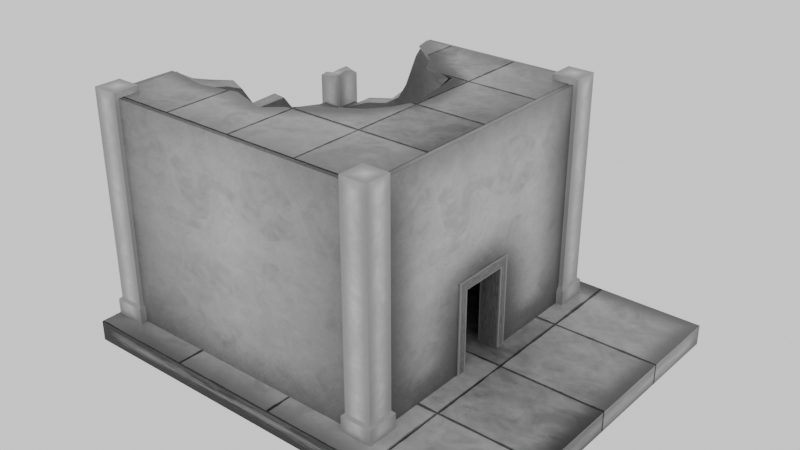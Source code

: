 # Source: Neutral_Island.blend  (saved by Blender 4.3.32; exported with 4.5.12 LTS)
import bpy
from mathutils import Matrix  # noqa: F401  (used for matrix-valued properties, if any)

bpy.ops.wm.read_factory_settings(use_empty=True)
scene = bpy.context.scene
scene.name = 'Scene'

# ---- collections
col_main_island = bpy.data.collections.new('Main Island'); scene.collection.children.link(col_main_island)
col_stairs = bpy.data.collections.new('stairs'); col_main_island.children.link(col_stairs)
col_cubes = bpy.data.collections.new('Cubes'); col_stairs.children.link(col_cubes)
col_pillars = bpy.data.collections.new('Pillars'); col_main_island.children.link(col_pillars)
col_walls = bpy.data.collections.new('Walls'); col_main_island.children.link(col_walls)
col_pisos = bpy.data.collections.new('pisos'); col_main_island.children.link(col_pisos)
col_dirt = bpy.data.collections.new('Dirt'); col_main_island.children.link(col_dirt)

# ---- images (referenced by path relative to the original .blend; pixels are not part of the script)
import os
ASSET_DIR = os.environ.get("B2B_ASSET_DIR", "")  # directory of the original .blend (textures are referenced by path, not embedded)
HERE = os.path.dirname(os.path.abspath(__file__))  # packed textures are extracted next to this script under _unpacked/

def load_image(name, relpath, width, height, colorspace="sRGB"):
    """Load a texture the original file referenced (path relative to the .blend, or extracted next to this script)."""
    p = next((c for c in (os.path.join(HERE, relpath), os.path.join(ASSET_DIR, relpath)) if relpath and os.path.exists(c)), "")
    if p:
        img = bpy.data.images.load(p, check_existing=True)
        img.name = name
    else:  # same state as the original file: an image datablock whose file is absent (Cycles renders it pink)
        img = bpy.data.images.new(name, width, height)
        img.source = "FILE"
        img.filepath = "//" + (relpath or name)
    img.colorspace_settings.name = colorspace
    return img
img_wood = load_image('Wood', 'Wood.png', 1024, 1024, 'sRGB')
img_cubes = load_image('Cubes', 'Cubes.png', 1024, 1024, 'sRGB')
img_pillars = load_image('Pillars', 'Pillars.png', 1024, 1024, 'sRGB')
img_dirt = load_image('Dirt', 'Dirt.png', 1024, 1024, 'sRGB')

# ---- materials (node trees are filled in below, after node groups)
mat_ground = bpy.data.materials.new('Ground')
mat_wood = bpy.data.materials.new('Wood')
mat_fabric = bpy.data.materials.new('Fabric')
mat_wall = bpy.data.materials.new('Wall')
mat_pilars = bpy.data.materials.new('Pilars')
mat_pilars.alpha_threshold = 0.0
mat_pilars.roughness = 0.5
mat_pilars.line_color = (0.0, 0.0, 0.0, 1.0)
mat_dirt = bpy.data.materials.new('Dirt')

# ---- material node trees
mat_ground.use_nodes = True; mat_ground.node_tree.nodes.clear()
_N = mat_ground.node_tree.nodes; _L = mat_ground.node_tree.links
n0 = _N.new('ShaderNodeBsdfPrincipled'); n0.name = 'Principled BSDF'; n0.location = (1516, 813)
n1 = _N.new('ShaderNodeOutputMaterial'); n1.name = 'Material Output'; n1.location = (1806, 813)
n2 = _N.new('ShaderNodeTexNoise'); n2.name = 'Noise Texture'; n2.location = (-322, -58)
n2.noise_type = 'HETERO_TERRAIN'
n2.inputs[2].default_value = 5.8
n2.inputs[3].default_value = 15.0
n2.inputs[4].default_value = 1.0
n2.inputs[5].default_value = 1.3
n2.inputs[6].default_value = 0.2
n2.inputs[8].default_value = 0.9
n3 = _N.new('ShaderNodeValToRGB'); n3.name = 'Color Ramp'; n3.location = (-111, -36)
n3.color_ramp.interpolation = 'EASE'
while len(n3.color_ramp.elements) > 1: n3.color_ramp.elements.remove(n3.color_ramp.elements[-1])
n3.color_ramp.elements[0].position = 0.0; n3.color_ramp.elements[0].color = (0.1614, 0.1614, 0.1614, 1.0)
_e = n3.color_ramp.elements.new(1.0); _e.color = (0.5919, 0.5919, 0.5919, 1.0)
n4 = _N.new('ShaderNodeTexNoise'); n4.name = 'Noise Texture.001'; n4.location = (-280, -394)
n4.inputs[2].default_value = 0.3
n4.inputs[3].default_value = 15.0
n4.inputs[4].default_value = 0.7083
n4.inputs[5].default_value = 3.8
n5 = _N.new('ShaderNodeValToRGB'); n5.name = 'Color Ramp.001'; n5.location = (-30, -316)
n5.color_ramp.interpolation = 'EASE'
while len(n5.color_ramp.elements) > 1: n5.color_ramp.elements.remove(n5.color_ramp.elements[-1])
n5.color_ramp.elements[0].position = 0.0; n5.color_ramp.elements[0].color = (0.0, 0.0, 0.0, 1.0)
_e = n5.color_ramp.elements.new(1.0); _e.color = (1.0, 1.0, 1.0, 1.0)
n6 = _N.new('ShaderNodeMix'); n6.name = 'Mix'; n6.location = (306, -39)
n6.data_type = 'RGBA'
n6.inputs[0].default_value = 1.0
n7 = _N.new('ShaderNodeTexNoise'); n7.name = 'Noise Texture.002'; n7.location = (-761, 190)
n7.inputs[2].default_value = 11.7
n7.inputs[3].default_value = 15.0
n7.inputs[4].default_value = 0.6083
n7.inputs[5].default_value = 1.6
n7.inputs[8].default_value = 1.7
n8 = _N.new('ShaderNodeValToRGB'); n8.name = 'Color Ramp.002'; n8.location = (-575, 181)
while len(n8.color_ramp.elements) > 1: n8.color_ramp.elements.remove(n8.color_ramp.elements[-1])
n8.color_ramp.elements[0].position = 0.0; n8.color_ramp.elements[0].color = (0.1614, 0.1614, 0.1614, 1.0)
_e = n8.color_ramp.elements.new(1.0); _e.color = (0.5919, 0.5919, 0.5919, 1.0)
n9 = _N.new('ShaderNodeMix'); n9.name = 'Mix.001'; n9.location = (711, 250)
n9.data_type = 'RGBA'
n10 = _N.new('ShaderNodeBevel'); n10.name = 'Bevel'; n10.location = (-152, 1292)
n10.samples = 16
n10.inputs[0].default_value = 1.25
n11 = _N.new('ShaderNodeNormal'); n11.name = 'Normal'; n11.location = (-351, 1198)
n12 = _N.new('ShaderNodeVectorMath'); n12.name = 'Vector Math'; n12.location = (17, 1247)
n12.operation = 'SUBTRACT'
n13 = _N.new('ShaderNodeVectorMath'); n13.name = 'Vector Math.001'; n13.location = (182, 1173)
n13.operation = 'LENGTH'
n14 = _N.new('ShaderNodeMix'); n14.name = 'Mix.002'; n14.location = (926, 520)
n14.data_type = 'RGBA'
n14.inputs[7].default_value = (0.2176, 0.2176, 0.2176, 1.0)
n15 = _N.new('ShaderNodeFloatCurve'); n15.name = 'Float Curve'; n15.location = (477, 1264)
_c = n15.mapping.curves[0]
while len(_c.points) > 2: _c.points.remove(_c.points[-1])
_c.points[0].location = (0.0, 0.0); _c.points[0].handle_type = 'AUTO'
_c.points[1].location = (0.55, 0.8875); _c.points[1].handle_type = 'AUTO'
_p = _c.points.new(1.0, 1.0); _p.handle_type = 'AUTO'
n15.mapping.update()
n16 = _N.new('ShaderNodeTexBrick'); n16.name = 'Brick Texture'; n16.location = (-128, 996)
n16.offset = 0.0
n16.inputs[4].default_value = 7.9
n16.inputs[6].default_value = 1.0
n16.inputs[8].default_value = 2.0
n16.inputs[9].default_value = 2.0
n17 = _N.new('ShaderNodeMix'); n17.name = 'Mix.003'; n17.location = (1185, 769)
n17.data_type = 'RGBA'
n17.blend_type = 'BURN'
n17.inputs[0].default_value = 0.3667
n18 = _N.new('ShaderNodeTexNoise'); n18.name = 'Noise Texture.003'; n18.location = (-389, 435)
n18.inputs[2].default_value = 20.2
n18.inputs[3].default_value = 15.0
n18.inputs[5].default_value = 3.6
n19 = _N.new('ShaderNodeFloatCurve'); n19.name = 'Float Curve.001'; n19.location = (-209, 410)
_c = n19.mapping.curves[0]
while len(_c.points) > 2: _c.points.remove(_c.points[-1])
_c.points[0].location = (0.0, 0.0); _c.points[0].handle_type = 'AUTO'
_c.points[1].location = (0.76818, 0.56875); _c.points[1].handle_type = 'AUTO'
_p = _c.points.new(1.0, 1.0); _p.handle_type = 'AUTO'
n19.mapping.update()
n20 = _N.new('ShaderNodeMath'); n20.name = 'Math'; n20.location = (112, 377)
n20.operation = 'MULTIPLY'
n20.inputs[1].default_value = 0.08
n21 = _N.new('ShaderNodeBump'); n21.name = 'Bump'; n21.location = (1291, 506)
n21.inputs[1].default_value = 10.1
n21.inputs[2].default_value = 1.0
n22 = _N.new('ShaderNodeTexCoord'); n22.name = 'Texture Coordinate'; n22.location = (-386, 970)
n23 = _N.new('ShaderNodeFloatCurve'); n23.name = 'Float Curve.002'; n23.location = (331, 738)
_c = n23.mapping.curves[0]
while len(_c.points) > 2: _c.points.remove(_c.points[-1])
_c.points[0].location = (0.0, 0.0); _c.points[0].handle_type = 'AUTO'
_c.points[1].location = (0.35455, 0.98125); _c.points[1].handle_type = 'AUTO'
_p = _c.points.new(1.0, 1.0); _p.handle_type = 'AUTO'
n23.mapping.update()
_L.new(n4.outputs[0], n5.inputs[0])
_L.new(n5.outputs[0], n6.inputs[7])
_L.new(n7.outputs[0], n8.inputs[0])
_L.new(n8.outputs[0], n9.inputs[6])
_L.new(n6.outputs[2], n9.inputs[7])
_L.new(n2.outputs[0], n3.inputs[0])
_L.new(n3.outputs[0], n9.inputs[0])
_L.new(n11.outputs[0], n10.inputs[1])
_L.new(n10.outputs[0], n12.inputs[0])
_L.new(n11.outputs[0], n12.inputs[1])
_L.new(n12.outputs[0], n13.inputs[0])
_L.new(n15.outputs[0], n14.inputs[0])
_L.new(n9.outputs[2], n14.inputs[6])
_L.new(n13.outputs[1], n15.inputs[1])
_L.new(n14.outputs[2], n17.inputs[6])
_L.new(n18.outputs[0], n19.inputs[1])
_L.new(n19.outputs[0], n20.inputs[0])
_L.new(n20.outputs[0], n16.inputs[5])
_L.new(n21.outputs[0], n0.inputs[5])
_L.new(n22.outputs[0], n16.inputs[0])
_L.new(n16.outputs[0], n23.inputs[1])
_L.new(n16.outputs[0], n17.inputs[7])
_L.new(n23.outputs[0], n21.inputs[3])
_L.new(n0.outputs[0], n1.inputs[0])
_L.new(n17.outputs[2], n0.inputs[0])
n1.is_active_output = True
mat_wood.use_nodes = True; mat_wood.node_tree.nodes.clear()
_N = mat_wood.node_tree.nodes; _L = mat_wood.node_tree.links
n0 = _N.new('ShaderNodeBsdfPrincipled'); n0.name = 'Principled BSDF'; n0.location = (-3, 948)
n1 = _N.new('ShaderNodeOutputMaterial'); n1.name = 'Material Output'; n1.location = (287, 948)
n2 = _N.new('ShaderNodeBevel'); n2.name = 'Bevel'; n2.location = (-1939, 1711)
n2.samples = 16
n2.inputs[0].default_value = 2.45
n3 = _N.new('ShaderNodeNormal'); n3.name = 'Normal'; n3.location = (-2138, 1618)
n4 = _N.new('ShaderNodeVectorMath'); n4.name = 'Vector Math'; n4.location = (-1769, 1667)
n4.operation = 'SUBTRACT'
n5 = _N.new('ShaderNodeVectorMath'); n5.name = 'Vector Math.001'; n5.location = (-1604, 1593)
n5.operation = 'LENGTH'
n6 = _N.new('ShaderNodeMix'); n6.name = 'Mix.002'; n6.location = (-886, 1545)
n6.data_type = 'RGBA'
n6.inputs[7].default_value = (0.07304, 0.07304, 0.07304, 1.0)
n7 = _N.new('ShaderNodeFloatCurve'); n7.name = 'Float Curve'; n7.location = (-1310, 1684)
_c = n7.mapping.curves[0]
while len(_c.points) > 2: _c.points.remove(_c.points[-1])
_c.points[0].location = (0.0, 0.0); _c.points[0].handle_type = 'AUTO'
_c.points[1].location = (0.55, 0.8875); _c.points[1].handle_type = 'AUTO'
_p = _c.points.new(1.0, 1.0); _p.handle_type = 'AUTO'
n7.mapping.update()
n8 = _N.new('ShaderNodeMapping'); n8.name = 'Mapping'; n8.location = (-1272, 778)
n8.inputs[3].default_value = (1.0, -0.08, 1.0)
n9 = _N.new('ShaderNodeUVMap'); n9.name = 'UV Map'; n9.location = (-1563, 700)
n9.uv_map = 'Wood'
n10 = _N.new('ShaderNodeTexNoise'); n10.name = 'Noise Texture.001'; n10.location = (-1043, 842)
n10.inputs[2].default_value = 111.6
n10.inputs[3].default_value = 0.0
n10.inputs[4].default_value = 1.0
n10.inputs[5].default_value = 0.0
n10.inputs[8].default_value = 3.1
n11 = _N.new('ShaderNodeValToRGB'); n11.name = 'Color Ramp'; n11.location = (-697, 865)
n11.color_ramp.interpolation = 'B_SPLINE'
while len(n11.color_ramp.elements) > 1: n11.color_ramp.elements.remove(n11.color_ramp.elements[-1])
n11.color_ramp.elements[0].position = 0.0; n11.color_ramp.elements[0].color = (0.0, 0.0, 0.0, 1.0)
_e = n11.color_ramp.elements.new(1.0); _e.color = (0.2833, 0.2833, 0.2833, 1.0)
n12 = _N.new('ShaderNodeBevel'); n12.name = 'Bevel.001'; n12.location = (-1659, 1280)
n12.samples = 16
n12.inputs[0].default_value = 0.1
n13 = _N.new('ShaderNodeNormal'); n13.name = 'Normal.001'; n13.location = (-1858, 1186)
n14 = _N.new('ShaderNodeVectorMath'); n14.name = 'Vector Math.002'; n14.location = (-1489, 1235)
n14.operation = 'SUBTRACT'
n15 = _N.new('ShaderNodeVectorMath'); n15.name = 'Vector Math.003'; n15.location = (-1324, 1162)
n15.operation = 'LENGTH'
n16 = _N.new('ShaderNodeMix'); n16.name = 'Mix.003'; n16.location = (-285, 994)
n16.data_type = 'RGBA'
n16.inputs[7].default_value = (0.309, 0.309, 0.309, 1.0)
n17 = _N.new('ShaderNodeFloatCurve'); n17.name = 'Float Curve.001'; n17.location = (-1029, 1253)
_c = n17.mapping.curves[0]
while len(_c.points) > 2: _c.points.remove(_c.points[-1])
_c.points[0].location = (0.0, 0.0); _c.points[0].handle_type = 'AUTO'
_c.points[1].location = (0.55, 0.8875); _c.points[1].handle_type = 'AUTO'
_p = _c.points.new(1.0, 1.0); _p.handle_type = 'AUTO'
n17.mapping.update()
n18 = _N.new('ShaderNodeTexImage'); n18.name = 'Image Texture'; n18.location = (-321, 645)
n18.image = img_wood
_L.new(n0.outputs[0], n1.inputs[0])
_L.new(n3.outputs[0], n2.inputs[1])
_L.new(n2.outputs[0], n4.inputs[0])
_L.new(n3.outputs[0], n4.inputs[1])
_L.new(n4.outputs[0], n5.inputs[0])
_L.new(n7.outputs[0], n6.inputs[0])
_L.new(n5.outputs[1], n7.inputs[1])
_L.new(n9.outputs[0], n8.inputs[0])
_L.new(n8.outputs[0], n10.inputs[0])
_L.new(n10.outputs[0], n11.inputs[0])
_L.new(n13.outputs[0], n12.inputs[1])
_L.new(n12.outputs[0], n14.inputs[0])
_L.new(n13.outputs[0], n14.inputs[1])
_L.new(n14.outputs[0], n15.inputs[0])
_L.new(n17.outputs[0], n16.inputs[0])
_L.new(n15.outputs[1], n17.inputs[1])
_L.new(n11.outputs[0], n16.inputs[6])
_L.new(n16.outputs[2], n0.inputs[0])
n1.is_active_output = True
mat_fabric.use_nodes = True; mat_fabric.node_tree.nodes.clear()
_N = mat_fabric.node_tree.nodes; _L = mat_fabric.node_tree.links
n0 = _N.new('ShaderNodeBsdfPrincipled'); n0.name = 'Principled BSDF'; n0.location = (202, 582)
n0.inputs[2].default_value = 0.6585
n1 = _N.new('ShaderNodeOutputMaterial'); n1.name = 'Material Output'; n1.location = (492, 582)
_L.new(n0.outputs[0], n1.inputs[0])
n1.is_active_output = True
mat_wall.use_nodes = True; mat_wall.node_tree.nodes.clear()
_N = mat_wall.node_tree.nodes; _L = mat_wall.node_tree.links
n0 = _N.new('ShaderNodeBsdfPrincipled'); n0.name = 'Principled BSDF'; n0.location = (524, 838)
n1 = _N.new('ShaderNodeOutputMaterial'); n1.name = 'Material Output'; n1.location = (814, 838)
n2 = _N.new('ShaderNodeTexNoise'); n2.name = 'Noise Texture'; n2.location = (-992, 120)
n2.noise_type = 'HETERO_TERRAIN'
n2.inputs[2].default_value = 5.8
n2.inputs[3].default_value = 15.0
n2.inputs[4].default_value = 1.0
n2.inputs[5].default_value = 1.3
n2.inputs[6].default_value = 0.2
n2.inputs[8].default_value = 0.9
n3 = _N.new('ShaderNodeValToRGB'); n3.name = 'Color Ramp'; n3.location = (-781, 142)
n3.color_ramp.interpolation = 'EASE'
while len(n3.color_ramp.elements) > 1: n3.color_ramp.elements.remove(n3.color_ramp.elements[-1])
n3.color_ramp.elements[0].position = 0.0; n3.color_ramp.elements[0].color = (0.1614, 0.1614, 0.1614, 1.0)
_e = n3.color_ramp.elements.new(1.0); _e.color = (0.5919, 0.5919, 0.5919, 1.0)
n4 = _N.new('ShaderNodeTexNoise'); n4.name = 'Noise Texture.001'; n4.location = (-950, -216)
n4.inputs[2].default_value = 0.3
n4.inputs[3].default_value = 15.0
n4.inputs[4].default_value = 0.7083
n4.inputs[5].default_value = 3.8
n5 = _N.new('ShaderNodeValToRGB'); n5.name = 'Color Ramp.001'; n5.location = (-701, -138)
n5.color_ramp.interpolation = 'EASE'
while len(n5.color_ramp.elements) > 1: n5.color_ramp.elements.remove(n5.color_ramp.elements[-1])
n5.color_ramp.elements[0].position = 0.0; n5.color_ramp.elements[0].color = (0.0, 0.0, 0.0, 1.0)
_e = n5.color_ramp.elements.new(1.0); _e.color = (1.0, 1.0, 1.0, 1.0)
n6 = _N.new('ShaderNodeMix'); n6.name = 'Mix'; n6.location = (-365, 140)
n6.data_type = 'RGBA'
n6.inputs[0].default_value = 1.0
n7 = _N.new('ShaderNodeTexNoise'); n7.name = 'Noise Texture.002'; n7.location = (-1431, 368)
n7.inputs[2].default_value = 11.7
n7.inputs[3].default_value = 15.0
n7.inputs[4].default_value = 0.6083
n7.inputs[5].default_value = 1.6
n7.inputs[8].default_value = 1.7
n8 = _N.new('ShaderNodeValToRGB'); n8.name = 'Color Ramp.002'; n8.location = (-1245, 359)
while len(n8.color_ramp.elements) > 1: n8.color_ramp.elements.remove(n8.color_ramp.elements[-1])
n8.color_ramp.elements[0].position = 0.0; n8.color_ramp.elements[0].color = (0.1614, 0.1614, 0.1614, 1.0)
_e = n8.color_ramp.elements.new(1.0); _e.color = (0.5919, 0.5919, 0.5919, 1.0)
n9 = _N.new('ShaderNodeMix'); n9.name = 'Mix.001'; n9.location = (41, 429)
n9.data_type = 'RGBA'
n10 = _N.new('ShaderNodeBevel'); n10.name = 'Bevel'; n10.location = (-799, 804)
n10.samples = 16
n10.inputs[0].default_value = 2.45
n11 = _N.new('ShaderNodeNormal'); n11.name = 'Normal'; n11.location = (-998, 711)
n12 = _N.new('ShaderNodeVectorMath'); n12.name = 'Vector Math'; n12.location = (-629, 760)
n12.operation = 'SUBTRACT'
n13 = _N.new('ShaderNodeVectorMath'); n13.name = 'Vector Math.001'; n13.location = (-464, 686)
n13.operation = 'LENGTH'
n14 = _N.new('ShaderNodeMix'); n14.name = 'Mix.002'; n14.location = (254, 638)
n14.data_type = 'RGBA'
n14.inputs[7].default_value = (0.07304, 0.07304, 0.07304, 1.0)
n15 = _N.new('ShaderNodeFloatCurve'); n15.name = 'Float Curve'; n15.location = (-169, 777)
_c = n15.mapping.curves[0]
while len(_c.points) > 2: _c.points.remove(_c.points[-1])
_c.points[0].location = (0.0, 0.0); _c.points[0].handle_type = 'AUTO'
_c.points[1].location = (0.55, 0.8875); _c.points[1].handle_type = 'AUTO'
_p = _c.points.new(1.0, 1.0); _p.handle_type = 'AUTO'
n15.mapping.update()
n16 = _N.new('ShaderNodeTexImage'); n16.name = 'Image Texture'; n16.location = (194, 903)
n16.image = img_cubes
_L.new(n0.outputs[0], n1.inputs[0])
_L.new(n4.outputs[0], n5.inputs[0])
_L.new(n5.outputs[0], n6.inputs[7])
_L.new(n7.outputs[0], n8.inputs[0])
_L.new(n8.outputs[0], n9.inputs[6])
_L.new(n2.outputs[0], n3.inputs[0])
_L.new(n3.outputs[0], n9.inputs[0])
_L.new(n11.outputs[0], n10.inputs[1])
_L.new(n10.outputs[0], n12.inputs[0])
_L.new(n11.outputs[0], n12.inputs[1])
_L.new(n12.outputs[0], n13.inputs[0])
_L.new(n15.outputs[0], n14.inputs[0])
_L.new(n9.outputs[2], n14.inputs[6])
_L.new(n13.outputs[1], n15.inputs[1])
_L.new(n6.outputs[2], n9.inputs[7])
_L.new(n14.outputs[2], n0.inputs[0])
n1.is_active_output = True
mat_pilars.use_nodes = True; mat_pilars.node_tree.nodes.clear()
_N = mat_pilars.node_tree.nodes; _L = mat_pilars.node_tree.links
n0 = _N.new('ShaderNodeBsdfPrincipled'); n0.name = 'Principled BSDF.001'; n0.location = (-615, 490)
n1 = _N.new('ShaderNodeOutputMaterial'); n1.name = 'Material Output.001'; n1.location = (-325, 490)
n2 = _N.new('ShaderNodeTexNoise'); n2.name = 'Noise Texture'; n2.location = (-2076, 31)
n2.noise_type = 'HETERO_TERRAIN'
n2.inputs[2].default_value = 5.8
n2.inputs[3].default_value = 15.0
n2.inputs[4].default_value = 1.0
n2.inputs[5].default_value = 1.3
n2.inputs[6].default_value = 0.2
n2.inputs[8].default_value = 0.9
n3 = _N.new('ShaderNodeValToRGB'); n3.name = 'Color Ramp'; n3.location = (-1866, 53)
n3.color_ramp.interpolation = 'EASE'
while len(n3.color_ramp.elements) > 1: n3.color_ramp.elements.remove(n3.color_ramp.elements[-1])
n3.color_ramp.elements[0].position = 0.0; n3.color_ramp.elements[0].color = (0.1614, 0.1614, 0.1614, 1.0)
_e = n3.color_ramp.elements.new(1.0); _e.color = (0.5919, 0.5919, 0.5919, 1.0)
n4 = _N.new('ShaderNodeTexNoise'); n4.name = 'Noise Texture.001'; n4.location = (-2034, -305)
n4.inputs[2].default_value = 0.3
n4.inputs[3].default_value = 15.0
n4.inputs[4].default_value = 0.7083
n4.inputs[5].default_value = 3.8
n5 = _N.new('ShaderNodeValToRGB'); n5.name = 'Color Ramp.001'; n5.location = (-1785, -227)
n5.color_ramp.interpolation = 'EASE'
while len(n5.color_ramp.elements) > 1: n5.color_ramp.elements.remove(n5.color_ramp.elements[-1])
n5.color_ramp.elements[0].position = 0.0; n5.color_ramp.elements[0].color = (0.0, 0.0, 0.0, 1.0)
_e = n5.color_ramp.elements.new(1.0); _e.color = (1.0, 1.0, 1.0, 1.0)
n6 = _N.new('ShaderNodeMix'); n6.name = 'Mix'; n6.location = (-1449, 51)
n6.data_type = 'RGBA'
n6.inputs[0].default_value = 1.0
n7 = _N.new('ShaderNodeTexNoise'); n7.name = 'Noise Texture.002'; n7.location = (-2515, 279)
n7.inputs[2].default_value = 11.7
n7.inputs[3].default_value = 15.0
n7.inputs[4].default_value = 0.6083
n7.inputs[5].default_value = 1.6
n7.inputs[8].default_value = 1.7
n8 = _N.new('ShaderNodeValToRGB'); n8.name = 'Color Ramp.002'; n8.location = (-2329, 270)
while len(n8.color_ramp.elements) > 1: n8.color_ramp.elements.remove(n8.color_ramp.elements[-1])
n8.color_ramp.elements[0].position = 0.0; n8.color_ramp.elements[0].color = (0.09867, 0.09867, 0.09867, 1.0)
_e = n8.color_ramp.elements.new(1.0); _e.color = (1.0, 1.0, 1.0, 1.0)
n9 = _N.new('ShaderNodeMix'); n9.name = 'Mix.001'; n9.location = (-1044, 340)
n9.data_type = 'RGBA'
n10 = _N.new('ShaderNodeBevel'); n10.name = 'Bevel'; n10.location = (-1883, 715)
n10.samples = 16
n10.inputs[0].default_value = 0.55
n11 = _N.new('ShaderNodeNormal'); n11.name = 'Normal'; n11.location = (-2082, 621)
n12 = _N.new('ShaderNodeVectorMath'); n12.name = 'Vector Math'; n12.location = (-1713, 671)
n12.operation = 'SUBTRACT'
n13 = _N.new('ShaderNodeVectorMath'); n13.name = 'Vector Math.001'; n13.location = (-1548, 597)
n13.operation = 'LENGTH'
n14 = _N.new('ShaderNodeMix'); n14.name = 'Mix.002'; n14.location = (-830, 549)
n14.data_type = 'RGBA'
n14.inputs[7].default_value = (0.2677, 0.2677, 0.2677, 1.0)
n15 = _N.new('ShaderNodeFloatCurve'); n15.name = 'Float Curve'; n15.location = (-1254, 688)
_c = n15.mapping.curves[0]
while len(_c.points) > 2: _c.points.remove(_c.points[-1])
_c.points[0].location = (0.0, 0.0); _c.points[0].handle_type = 'AUTO'
_c.points[1].location = (0.42727, 0.89375); _c.points[1].handle_type = 'AUTO'
_p = _c.points.new(1.0, 1.0); _p.handle_type = 'AUTO'
n15.mapping.update()
n16 = _N.new('ShaderNodeTexCoord'); n16.name = 'Texture Coordinate'; n16.location = (-3322, -11)
n17 = _N.new('ShaderNodeMapping'); n17.name = 'Mapping'; n17.location = (-3056, -51)
n17.inputs[3].default_value = (0.1, 0.1, 0.1)
n18 = _N.new('ShaderNodeTexImage'); n18.name = 'Image Texture'; n18.location = (-887, 103)
n18.image = img_pillars
_L.new(n0.outputs[0], n1.inputs[0])
_L.new(n4.outputs[0], n5.inputs[0])
_L.new(n5.outputs[0], n6.inputs[7])
_L.new(n7.outputs[0], n8.inputs[0])
_L.new(n8.outputs[0], n9.inputs[6])
_L.new(n6.outputs[2], n9.inputs[7])
_L.new(n2.outputs[0], n3.inputs[0])
_L.new(n3.outputs[0], n9.inputs[0])
_L.new(n14.outputs[2], n0.inputs[0])
_L.new(n11.outputs[0], n10.inputs[1])
_L.new(n10.outputs[0], n12.inputs[0])
_L.new(n11.outputs[0], n12.inputs[1])
_L.new(n12.outputs[0], n13.inputs[0])
_L.new(n15.outputs[0], n14.inputs[0])
_L.new(n9.outputs[2], n14.inputs[6])
_L.new(n13.outputs[1], n15.inputs[1])
_L.new(n17.outputs[0], n7.inputs[0])
_L.new(n16.outputs[3], n17.inputs[0])
_L.new(n17.outputs[0], n2.inputs[0])
_L.new(n17.outputs[0], n4.inputs[0])
n1.is_active_output = True
mat_dirt.use_nodes = True; mat_dirt.node_tree.nodes.clear()
_N = mat_dirt.node_tree.nodes; _L = mat_dirt.node_tree.links
n0 = _N.new('ShaderNodeBsdfPrincipled'); n0.name = 'Principled BSDF'; n0.location = (244, 373)
n1 = _N.new('ShaderNodeOutputMaterial'); n1.name = 'Material Output'; n1.location = (534, 373)
n2 = _N.new('ShaderNodeMix'); n2.name = 'Mix'; n2.location = (24, 504)
n2.data_type = 'RGBA'
n2.inputs[7].default_value = (0.006213, 0.006213, 0.006213, 1.0)
n3 = _N.new('ShaderNodeTexNoise'); n3.name = 'Noise Texture.001'; n3.location = (-503, 830)
n3.noise_type = 'HETERO_TERRAIN'
n3.inputs[2].default_value = 5.8
n3.inputs[3].default_value = 15.0
n3.inputs[4].default_value = 1.0
n3.inputs[5].default_value = 1.3
n3.inputs[6].default_value = 0.2
n3.inputs[8].default_value = -0.92
n4 = _N.new('ShaderNodeValToRGB'); n4.name = 'Color Ramp'; n4.location = (-298, 693)
n4.color_ramp.interpolation = 'EASE'
while len(n4.color_ramp.elements) > 1: n4.color_ramp.elements.remove(n4.color_ramp.elements[-1])
n4.color_ramp.elements[0].position = 0.0; n4.color_ramp.elements[0].color = (0.1614, 0.1614, 0.1614, 1.0)
_e = n4.color_ramp.elements.new(1.0); _e.color = (0.5919, 0.5919, 0.5919, 1.0)
n5 = _N.new('ShaderNodeTexNoise'); n5.name = 'Noise Texture.002'; n5.location = (-1261, 669)
n5.inputs[2].default_value = 11.7
n5.inputs[3].default_value = 15.0
n5.inputs[4].default_value = 0.6083
n5.inputs[5].default_value = 1.6
n5.inputs[8].default_value = 0.23
n6 = _N.new('ShaderNodeValToRGB'); n6.name = 'Color Ramp.002'; n6.location = (-1076, 660)
n6.color_ramp.interpolation = 'CARDINAL'
while len(n6.color_ramp.elements) > 1: n6.color_ramp.elements.remove(n6.color_ramp.elements[-1])
n6.color_ramp.elements[0].position = 0.3773; n6.color_ramp.elements[0].color = (0.1433, 0.1433, 0.1433, 1.0)
_e = n6.color_ramp.elements.new(0.6); _e.color = (0.5, 0.5, 0.5, 1.0)
_e = n6.color_ramp.elements.new(1.0); _e.color = (1.0, 1.0, 1.0, 1.0)
n7 = _N.new('ShaderNodeTexImage'); n7.name = 'Image Texture'; n7.location = (-796, 298)
n7.image = img_dirt
_L.new(n0.outputs[0], n1.inputs[0])
_L.new(n2.outputs[2], n0.inputs[0])
_L.new(n5.outputs[0], n6.inputs[0])
_L.new(n3.outputs[0], n4.inputs[0])
_L.new(n4.outputs[0], n2.inputs[0])
_L.new(n6.outputs[0], n2.inputs[6])
n1.is_active_output = True

# ---- world
world_world = bpy.data.worlds.new('World'); scene.world = world_world
world_world.use_nodes = True; world_world.node_tree.nodes.clear()
_N = world_world.node_tree.nodes; _L = world_world.node_tree.links
n0 = _N.new('ShaderNodeOutputWorld'); n0.name = 'World Output'; n0.location = (300, 300)
n1 = _N.new('ShaderNodeBackground'); n1.name = 'Background'; n1.location = (10, 300)
n1.inputs[0].default_value = (0.9714, 0.9714, 0.9714, 1.0)
_L.new(n1.outputs[0], n0.inputs[0])
n0.is_active_output = True
world_world.color = (0.05088, 0.05088, 0.05088)
world_world.sun_shadow_jitter_overblur = 0.0

# ---- meshes
me_cube = bpy.data.meshes.new('Cube')
me_cube.from_pydata([(4.458, 11.71, 0.3379), (4.458, 11.71, -0.3379), (4.458, -11.71, 0.3379), (4.458, -11.71, -0.3379), (-10.0, 11.71, 0.3379), (-10.0, 11.71, -0.3379), (-10.0, -11.71, 0.3379), (-10.0, -11.71, -0.3379)], [], [(0, 4, 6, 2), (3, 2, 6, 7), (7, 6, 4, 5), (5, 1, 3, 7), (1, 0, 2, 3), (5, 4, 0, 1)])
_uv = me_cube.uv_layers.new(name='UVMap')
_uv.uv.foreach_set('vector', [0.4555, 0.7358, 0.003192, 0.7358, 0.003192, 0.003192, 0.4555, 0.003192, 0.9968, 0.4555, 0.9757, 0.4555, 0.9757, 0.003192, 0.9968, 0.003192, 0.9418, 0.7358, 0.9206, 0.7358, 0.9206, 0.003192, 0.9418, 0.003192, 0.9142, 0.7358, 0.4619, 0.7358, 0.4619, 0.003192, 0.9142, 0.003192, 0.9693, 0.7358, 0.9481, 0.7358, 0.9481, 0.003192, 0.9693, 0.003192, 0.9968, 0.9142, 0.9757, 0.9142, 0.9757, 0.4619, 0.9968, 0.4619])
me_cube.materials.append(mat_ground)
me_cube.use_mirror_vertex_groups = False
me_cube.update()
me_cube_013 = bpy.data.meshes.new('Cube.013')
me_cube_013.from_pydata([(2.32, -1.176, 1.79), (2.32, -1.176, 1.99), (2.32, 1.176, 1.79), (2.32, 1.176, 1.99), (2.72, -1.176, 1.79), (2.72, -1.176, 1.99), (2.72, 1.176, 1.79), (2.72, 1.176, 1.99), (1.76, -1.176, 1.37), (1.76, -1.176, 1.57), (1.76, 1.176, 1.37), (1.76, 1.176, 1.57), (2.16, -1.176, 1.37), (2.16, -1.176, 1.57), (2.16, 1.176, 1.37), (2.16, 1.176, 1.57), (1.2, -1.176, 0.95), (1.2, -1.176, 1.15), (1.2, 1.176, 0.95), (1.2, 1.176, 1.15), (1.6, -1.176, 0.95), (1.6, -1.176, 1.15), (1.6, 1.176, 0.95), (1.6, 1.176, 1.15), (0.64, -1.176, 0.53), (0.64, -1.176, 0.73), (0.64, 1.176, 0.53), (0.64, 1.176, 0.73), (1.04, -1.176, 0.53), (1.04, -1.176, 0.73), (1.04, 1.176, 0.53), (1.04, 1.176, 0.73), (0.08, -1.176, 0.11), (0.08, -1.176, 0.31), (0.08, 1.176, 0.11), (0.08, 1.176, 0.31), (0.48, -1.176, 0.11), (0.48, -1.176, 0.31), (0.48, 1.176, 0.11), (0.48, 1.176, 0.31), (-0.48, -1.176, -0.31), (-0.48, -1.176, -0.11), (-0.48, 1.176, -0.31), (-0.48, 1.176, -0.11), (-0.08, -1.176, -0.31), (-0.08, -1.176, -0.11), (-0.08, 1.176, -0.31), (-0.08, 1.176, -0.11), (-1.04, -1.176, -0.73), (-1.04, -1.176, -0.53), (-1.04, 1.176, -0.73), (-1.04, 1.176, -0.53), (-0.64, -1.176, -0.73), (-0.64, -1.176, -0.53), (-0.64, 1.176, -0.73), (-0.64, 1.176, -0.53), (-1.6, -1.176, -1.15), (-1.6, -1.176, -0.95), (-1.6, 1.176, -1.15), (-1.6, 1.176, -0.95), (-1.2, -1.176, -1.15), (-1.2, -1.176, -0.95), (-1.2, 1.176, -1.15), (-1.2, 1.176, -0.95), (-2.16, -1.176, -1.57), (-2.16, -1.176, -1.37), (-2.16, 1.176, -1.57), (-2.16, 1.176, -1.37), (-1.76, -1.176, -1.57), (-1.76, -1.176, -1.37), (-1.76, 1.176, -1.57), (-1.76, 1.176, -1.37), (-2.72, -1.176, -1.99), (-2.72, -1.176, -1.79), (-2.72, 1.176, -1.99), (-2.72, 1.176, -1.79), (-2.32, -1.176, -1.99), (-2.32, -1.176, -1.79), (-2.32, 1.176, -1.99), (-2.32, 1.176, -1.79)], [], [(0, 1, 3, 2), (2, 3, 7, 6), (6, 7, 5, 4), (4, 5, 1, 0), (2, 6, 4, 0), (7, 3, 1, 5), (8, 9, 11, 10), (10, 11, 15, 14), (14, 15, 13, 12), (12, 13, 9, 8), (10, 14, 12, 8), (15, 11, 9, 13), (16, 17, 19, 18), (18, 19, 23, 22), (22, 23, 21, 20), (20, 21, 17, 16), (18, 22, 20, 16), (23, 19, 17, 21), (24, 25, 27, 26), (26, 27, 31, 30), (30, 31, 29, 28), (28, 29, 25, 24), (26, 30, 28, 24), (31, 27, 25, 29), (32, 33, 35, 34), (34, 35, 39, 38), (38, 39, 37, 36), (36, 37, 33, 32), (34, 38, 36, 32), (39, 35, 33, 37), (40, 41, 43, 42), (42, 43, 47, 46), (46, 47, 45, 44), (44, 45, 41, 40), (42, 46, 44, 40), (47, 43, 41, 45), (48, 49, 51, 50), (50, 51, 55, 54), (54, 55, 53, 52), (52, 53, 49, 48), (50, 54, 52, 48), (55, 51, 49, 53), (56, 57, 59, 58), (58, 59, 63, 62), (62, 63, 61, 60), (60, 61, 57, 56), (58, 62, 60, 56), (63, 59, 57, 61), (64, 65, 67, 66), (66, 67, 71, 70), (70, 71, 69, 68), (68, 69, 65, 64), (66, 70, 68, 64), (71, 67, 65, 69), (72, 73, 75, 74), (74, 75, 79, 78), (78, 79, 77, 76), (76, 77, 73, 72), (74, 78, 76, 72), (79, 75, 73, 77)])
_uv = me_cube_013.uv_layers.new(name='UVMap')
_uv.uv.foreach_set('vector', [0.5619, 1.0, 0.5362, 1.0, 0.5362, 0.697, 0.5619, 0.697, 0.07727, 0.7998, 0.05151, 0.7998, 0.05151, 0.7483, 0.07727, 0.7483, 0.5877, 1.0, 0.5619, 1.0, 0.5619, 0.697, 0.5877, 0.697, 0.103, 0.7998, 0.07727, 0.7998, 0.07727, 0.7483, 0.103, 0.7483, 0.5362, 0.697, 0.4847, 0.697, 0.4847, 0.3941, 0.5362, 0.3941, 0.5877, 0.697, 0.5362, 0.697, 0.5362, 0.3941, 0.5877, 0.3941, 0.6134, 1.0, 0.5877, 1.0, 0.5877, 0.697, 0.6134, 0.697, 0.8663, 0.3545, 0.8405, 0.3545, 0.8405, 0.303, 0.8663, 0.303, 0.6392, 1.0, 0.6134, 1.0, 0.6134, 0.697, 0.6392, 0.697, 0.1288, 0.7998, 0.103, 0.7998, 0.103, 0.7483, 0.1288, 0.7483, 0.6392, 0.697, 0.5877, 0.697, 0.5877, 0.3941, 0.6392, 0.3941, 0.6907, 0.697, 0.6392, 0.697, 0.6392, 0.3941, 0.6907, 0.3941, 0.6649, 1.0, 0.6392, 1.0, 0.6392, 0.697, 0.6649, 0.697, 0.02576, 0.8513, -1.822e-08, 0.8513, -1.433e-08, 0.7998, 0.02576, 0.7998, 0.6907, 1.0, 0.6649, 1.0, 0.6649, 0.697, 0.6907, 0.697, 0.05151, 0.8513, 0.02576, 0.8513, 0.02576, 0.7998, 0.05151, 0.7998, 0.7422, 0.697, 0.6907, 0.697, 0.6907, 0.3941, 0.7422, 0.3941, 0.7937, 0.697, 0.7422, 0.697, 0.7422, 0.3941, 0.7937, 0.3941, 0.768, 1.0, 0.7422, 1.0, 0.7422, 0.697, 0.768, 0.697, 0.1288, 0.8513, 0.103, 0.8513, 0.103, 0.7998, 0.1288, 0.7998, 0.7937, 1.0, 0.768, 1.0, 0.768, 0.697, 0.7937, 0.697, 0.1803, 0.7998, 0.1545, 0.7998, 0.1545, 0.7483, 0.1803, 0.7483, 0.8148, 0.303, 0.7633, 0.303, 0.7633, 0.0, 0.8148, 0.0, 0.8452, 0.697, 0.7937, 0.697, 0.7937, 0.3941, 0.8452, 0.3941, 0.7165, 1.0, 0.6907, 1.0, 0.6907, 0.697, 0.7165, 0.697, 0.8148, 0.3545, 0.789, 0.3545, 0.789, 0.303, 0.8148, 0.303, 0.7422, 1.0, 0.7165, 1.0, 0.7165, 0.697, 0.7422, 0.697, 0.8405, 0.3545, 0.8148, 0.3545, 0.8148, 0.303, 0.8405, 0.303, 0.8663, 0.303, 0.8148, 0.303, 0.8148, 0.0, 0.8663, 0.0, 0.8967, 0.697, 0.8452, 0.697, 0.8452, 0.3941, 0.8967, 0.3941, 0.4589, 1.0, 0.4331, 1.0, 0.4331, 0.697, 0.4589, 0.697, 0.02576, 0.7998, -8.935e-10, 0.7998, 2.995e-09, 0.7483, 0.02576, 0.7483, 0.4847, 1.0, 0.4589, 1.0, 0.4589, 0.697, 0.4847, 0.697, 0.05151, 0.7998, 0.02576, 0.7998, 0.02576, 0.7483, 0.05151, 0.7483, 0.3407, 0.9064, 0.2892, 0.9064, 0.2892, 0.6034, 0.3407, 0.6034, 0.9178, 0.303, 0.8663, 0.303, 0.8663, 0.0, 0.9178, 0.0, 0.871, 1.0, 0.8452, 1.0, 0.8452, 0.697, 0.871, 0.697, 0.02576, 0.9028, 9.232e-10, 0.9028, 4.812e-09, 0.8513, 0.02576, 0.8513, 0.8967, 1.0, 0.871, 1.0, 0.871, 0.697, 0.8967, 0.697, 0.892, 0.3545, 0.8663, 0.3545, 0.8663, 0.303, 0.892, 0.303, 0.9483, 0.697, 0.8967, 0.697, 0.8967, 0.3941, 0.9483, 0.3941, 0.9693, 0.303, 0.9178, 0.303, 0.9178, 0.0, 0.9693, 0.0, 0.5104, 1.0, 0.4847, 1.0, 0.4847, 0.697, 0.5104, 0.697, 0.07727, 0.8513, 0.05151, 0.8513, 0.05151, 0.7998, 0.07727, 0.7998, 0.5362, 1.0, 0.5104, 1.0, 0.5104, 0.697, 0.5362, 0.697, 0.103, 0.8513, 0.07727, 0.8513, 0.07727, 0.7998, 0.103, 0.7998, 0.2364, 0.9862, 0.1849, 0.9862, 0.1849, 0.6833, 0.2364, 0.6833, 0.2879, 0.9862, 0.2364, 0.9862, 0.2364, 0.6833, 0.2879, 0.6833, 0.8195, 1.0, 0.7937, 1.0, 0.7937, 0.697, 0.8195, 0.697, 0.1545, 0.7998, 0.1288, 0.7998, 0.1288, 0.7483, 0.1545, 0.7483, 0.8452, 1.0, 0.8195, 1.0, 0.8195, 0.697, 0.8452, 0.697, 0.789, 0.3545, 0.7633, 0.3545, 0.7633, 0.303, 0.789, 0.303, 0.4331, 0.697, 0.3816, 0.697, 0.3816, 0.3941, 0.4331, 0.3941, 0.4847, 0.697, 0.4331, 0.697, 0.4331, 0.3941, 0.4847, 0.3941, 0.3664, 0.9064, 0.3407, 0.9064, 0.3407, 0.6034, 0.3664, 0.6034, 0.1803, 0.8513, 0.1545, 0.8513, 0.1545, 0.7998, 0.1803, 0.7998, 0.9951, 0.303, 0.9693, 0.303, 0.9693, -3.577e-09, 0.9951, -1.632e-09, 0.1545, 0.8513, 0.1288, 0.8513, 0.1288, 0.7998, 0.1545, 0.7998, 0.9998, 0.697, 0.9483, 0.697, 0.9483, 0.3941, 0.9998, 0.3941, 0.4331, 1.0, 0.3816, 1.0, 0.3816, 0.697, 0.4331, 0.697])
_uv = me_cube_013.uv_layers.new(name='Wood')
_uv.uv.foreach_set('vector', [0.7409, 0.3921, 0.7141, 0.3921, 0.7141, 0.0, 0.7409, 0.0, 1.047, 2.746, 1.047, 3.141, 0.9798, 3.141, 0.9798, 2.746, 0.7409, 0.7842, 0.7141, 0.7842, 0.7141, 0.3921, 0.7409, 0.3921, 1.047, 2.351, 1.047, 2.746, 0.9798, 2.746, 0.9798, 2.351, 0.2587, 0.3921, 0.2051, 0.3921, 0.2051, 0.0, 0.2587, 0.0, 0.3123, 0.3921, 0.2587, 0.3921, 0.2587, 0.0, 0.3123, 0.0, 0.7676, 0.3921, 0.7409, 0.3921, 0.7409, 0.0, 0.7676, 0.0, 1.047, -2.785, 1.047, -2.389, 0.9798, -2.389, 0.9798, -2.785, 0.7676, 0.7842, 0.7409, 0.7842, 0.7409, 0.3921, 0.7676, 0.3921, 1.047, 1.956, 1.047, 2.351, 0.9798, 2.351, 0.9798, 1.956, 0.3659, 0.3921, 0.3123, 0.3921, 0.3123, 0.0, 0.3659, 0.0, 0.4194, 0.3921, 0.3659, 0.3921, 0.3659, 0.0, 0.4194, 0.0, 0.7944, 0.3921, 0.7676, 0.3921, 0.7676, 0.0, 0.7944, 0.0, 1.047, -0.01934, 1.047, 0.3757, 0.9798, 0.3757, 0.9798, -0.01934, 0.7944, 0.7842, 0.7676, 0.7842, 0.7676, 0.3921, 0.7944, 0.3921, 1.047, -0.4144, 1.047, -0.01934, 0.9798, -0.01934, 0.9798, -0.4144, 0.473, 0.3921, 0.4194, 0.3921, 0.4194, 0.0, 0.473, 0.0, 0.5266, 0.3921, 0.473, 0.3921, 0.473, 0.0, 0.5266, 0.0, 0.848, 0.3921, 0.8212, 0.3921, 0.8212, 0.0, 0.848, 0.0, 1.047, -2.389, 1.047, -1.994, 0.9798, -1.994, 0.9798, -2.389, 0.848, 0.7842, 0.8212, 0.7842, 0.8212, 0.3921, 0.848, 0.3921, 1.047, 1.166, 1.047, 1.561, 0.9798, 1.561, 0.9798, 1.166, 0.5801, 0.3921, 0.5266, 0.3921, 0.5266, 0.0, 0.5801, 0.0, 0.6337, 0.3921, 0.5801, 0.3921, 0.5801, 0.0, 0.6337, 0.0, 0.8212, 0.3921, 0.7944, 0.3921, 0.7944, 0.0, 0.8212, 0.0, 1.047, 0.7707, 1.047, 1.166, 0.9798, 1.166, 0.9798, 0.7707, 0.8212, 0.7842, 0.7944, 0.7842, 0.7944, 0.3921, 0.8212, 0.3921, 1.047, 0.3757, 1.047, 0.7707, 0.9798, 0.7707, 0.9798, 0.3757, 0.6873, 0.3921, 0.6337, 0.3921, 0.6337, 0.0, 0.6873, 0.0, 0.1516, 0.7842, 0.098, 0.7842, 0.098, 0.3921, 0.1516, 0.3921, 0.6337, 0.7842, 0.6069, 0.7842, 0.6069, 0.3921, 0.6337, 0.3921, 1.047, 3.536, 1.047, 3.931, 0.9798, 3.931, 0.9798, 3.536, 0.6605, 0.7842, 0.6337, 0.7842, 0.6337, 0.3921, 0.6605, 0.3921, 1.047, 3.141, 1.047, 3.536, 0.9798, 3.536, 0.9798, 3.141, 0.2051, 0.7842, 0.1516, 0.7842, 0.1516, 0.3921, 0.2051, 0.3921, 0.2587, 0.7842, 0.2051, 0.7842, 0.2051, 0.3921, 0.2587, 0.3921, 0.9016, 0.3921, 0.8748, 0.3921, 0.8748, 0.0, 0.9016, 0.0, 1.047, -3.575, 1.047, -3.18, 0.9798, -3.18, 0.9798, -3.575, 0.9016, 0.7842, 0.8748, 0.7842, 0.8748, 0.3921, 0.9016, 0.3921, 1.047, -3.18, 1.047, -2.785, 0.9798, -2.785, 0.9798, -3.18, 0.3123, 0.7842, 0.2587, 0.7842, 0.2587, 0.3921, 0.3123, 0.3921, 0.3659, 0.7842, 0.3123, 0.7842, 0.3123, 0.3921, 0.3659, 0.3921, 0.6873, 0.7842, 0.6605, 0.7842, 0.6605, 0.3921, 0.6873, 0.3921, 1.047, -0.8094, 1.047, -0.4144, 0.9798, -0.4144, 0.9798, -0.8094, 0.7141, 0.7842, 0.6873, 0.7842, 0.6873, 0.3921, 0.7141, 0.3921, 1.047, -1.204, 1.047, -0.8094, 0.9798, -0.8094, 0.9798, -1.204, 0.4194, 0.7842, 0.3659, 0.7842, 0.3659, 0.3921, 0.4194, 0.3921, 0.473, 0.7842, 0.4194, 0.7842, 0.4194, 0.3921, 0.473, 0.3921, 0.8748, 0.3921, 0.848, 0.3921, 0.848, 0.0, 0.8748, 0.0, 1.047, 1.561, 1.047, 1.956, 0.9798, 1.956, 0.9798, 1.561, 0.8748, 0.7842, 0.848, 0.7842, 0.848, 0.3921, 0.8748, 0.3921, 1.047, 3.931, 1.047, 4.326, 0.9798, 4.326, 0.9798, 3.931, 0.1516, 0.3921, 0.098, 0.3921, 0.098, 0.0, 0.1516, 0.0, 0.2051, 0.3921, 0.1516, 0.3921, 0.1516, 0.0, 0.2051, 0.0, 0.7141, 0.3921, 0.6873, 0.3921, 0.6873, 0.0, 0.7141, 0.0, 1.047, -1.599, 1.047, -1.204, 0.9798, -1.204, 0.9798, -1.599, 0.6069, 0.7842, 0.5801, 0.7842, 0.5801, 0.3921, 0.6069, 0.3921, 1.047, -1.994, 1.047, -1.599, 0.9798, -1.599, 0.9798, -1.994, 0.5266, 0.7842, 0.473, 0.7842, 0.473, 0.3921, 0.5266, 0.3921, 0.5801, 0.7842, 0.5266, 0.7842, 0.5266, 0.3921, 0.5801, 0.3921])
_uv.active_render = True
me_cube_013.materials.append(mat_wood)
me_cube_013.update()
me_cube_017 = bpy.data.meshes.new('Cube.017')
me_cube_017.from_pydata([(1.362, -1.183, 0.003022), (1.362, 1.169, 0.003022), (0.02801, -1.183, 0.00775), (0.02801, 1.169, 0.00775), (-0.48, -1.183, -0.7673), (-0.48, 1.169, -0.7673), (-1.15, -1.183, -1.017), (-1.15, 1.169, -1.017), (-1.713, -1.183, -1.47), (-1.713, 1.169, -1.47), (-1.869, -1.183, -1.784), (-1.869, 1.169, -1.784), (-2.09, -1.183, -1.916), (-2.09, 1.169, -1.916), (-1.407, -1.183, -1.325), (-1.407, 1.169, -1.325), (-0.8152, -1.183, -0.9132), (-0.8152, 1.169, -0.9132), (-0.2064, -1.183, -0.4804), (-0.2064, 1.169, -0.4804)], [], [(1, 3, 2, 0), (19, 5, 4, 18), (17, 7, 6, 16), (15, 9, 8, 14), (9, 11, 10, 8), (11, 13, 12, 10), (7, 15, 14, 6), (5, 17, 16, 4), (3, 19, 18, 2)])
_uv = me_cube_017.uv_layers.new(name='UVMap')
_uv.uv.foreach_set('vector', [-3.062e-08, 0.0, -3.062e-08, 0.3228, 0.6043, 0.3228, 0.6043, 0.0, -3.062e-08, 0.4213, -3.062e-08, 0.512, 0.6043, 0.512, 0.6043, 0.4213, -3.062e-08, 0.6057, -3.062e-08, 0.6958, 0.6043, 0.6958, 0.6043, 0.6057, -3.062e-08, 0.7842, -3.062e-08, 0.8708, 0.6043, 0.8708, 0.6043, 0.7842, -3.062e-08, 0.8708, 0.008979, 0.9353, 0.6132, 0.9353, 0.6043, 0.8708, 0.008979, 0.9353, 0.008979, 1.0, 0.6132, 1.0, 0.6132, 0.9353, -3.062e-08, 0.6958, -3.062e-08, 0.7842, 0.6043, 0.7842, 0.6043, 0.6958, -3.062e-08, 0.512, -3.062e-08, 0.6057, 0.6043, 0.6057, 0.6043, 0.512, -3.062e-08, 0.3228, -3.062e-08, 0.4213, 0.6043, 0.4213, 0.6043, 0.3228])
_uv = me_cube_017.uv_layers.new(name='border')
_uv.uv.foreach_set('vector', [0.5426, -2.372e-08, 0.5426, 0.3077, -2.784e-09, 0.3077, 1.623e-08, -7.096e-16, 0.5426, 0.4326, 0.5426, 0.524, 2.291e-08, 0.524, 1.891e-08, 0.4326, 0.5426, 0.6083, 0.5426, 0.6893, -2.339e-09, 0.6893, -5.877e-09, 0.6083, 0.5426, 0.7817, 0.5426, 0.8599, 2.135e-08, 0.8599, 1.794e-08, 0.7817, 0.5426, 0.8599, 0.5426, 0.9407, 2.489e-08, 0.9407, 2.135e-08, 0.8599, 0.5426, 0.9407, 0.5426, 1.0, 2.748e-08, 1.0, 2.489e-08, 0.9407, 0.5426, 0.6893, 0.5426, 0.7817, 1.794e-08, 0.7817, -2.339e-09, 0.6893, 0.5426, 0.524, 0.5426, 0.6083, -5.877e-09, 0.6083, 2.291e-08, 0.524, 0.5426, 0.3077, 0.5426, 0.4326, 1.891e-08, 0.4326, -2.784e-09, 0.3077])
_uv.active_render = True
_ca = me_cube_017.color_attributes.new('Attribute', 'BYTE_COLOR', 'CORNER')
_ca.data.foreach_set('color', [1.0, 1.0, 1.0, 1.0, 0.0, 0.0, 0.0, 1.0, 1.0, 1.0, 1.0, 1.0, 1.0, 1.0, 1.0, 1.0, 0.0, 0.0, 0.0, 1.0, 0.0, 0.0, 0.0, 1.0, 1.0, 1.0, 1.0, 1.0, 1.0, 1.0, 1.0, 1.0, 0.0, 0.0, 0.0, 1.0, 1.0, 1.0, 1.0, 1.0, 1.0, 1.0, 1.0, 1.0, 1.0, 1.0, 1.0, 1.0, 1.0, 1.0, 1.0, 1.0, 1.0, 1.0, 1.0, 1.0, 1.0, 1.0, 1.0, 1.0, 1.0, 1.0, 1.0, 1.0, 1.0, 1.0, 1.0, 1.0, 1.0, 1.0, 1.0, 1.0, 1.0, 1.0, 1.0, 1.0, 1.0, 1.0, 1.0, 1.0, 1.0, 1.0, 1.0, 1.0, 1.0, 1.0, 1.0, 1.0, 1.0, 1.0, 1.0, 1.0, 1.0, 1.0, 1.0, 1.0, 1.0, 1.0, 1.0, 1.0, 1.0, 1.0, 1.0, 1.0, 1.0, 1.0, 1.0, 1.0, 1.0, 1.0, 1.0, 1.0, 0.0, 0.0, 0.0, 1.0, 0.0, 0.0, 0.0, 1.0, 1.0, 1.0, 1.0, 1.0, 1.0, 1.0, 1.0, 1.0, 0.0, 0.0, 0.0, 1.0, 0.0, 0.0, 0.0, 1.0, 1.0, 1.0, 1.0, 1.0, 1.0, 1.0, 1.0, 1.0])
me_cube_017.materials.append(mat_fabric)
me_cube_017.update()
me_cube_014 = bpy.data.meshes.new('Cube.014')
me_cube_014.from_pydata([(-1.0, -1.0, -1.0), (-1.0, -1.0, 1.0), (-1.0, 1.0, -1.0), (-1.0, 1.0, 1.0), (1.0, -1.0, -1.0), (1.0, -1.0, 1.0), (1.0, 1.0, -1.0), (1.0, 1.0, 1.0)], [], [(0, 1, 3, 2), (2, 3, 7, 6), (6, 7, 5, 4), (4, 5, 1, 0), (2, 6, 4, 0), (7, 3, 1, 5)])
_uv = me_cube_014.uv_layers.new(name='UVMap')
_uv.uv.foreach_set('vector', [0.4976, 0.1642, 0.3358, 0.1642, 0.3358, 0.002427, 0.4976, 0.002427, 0.4976, 0.3309, 0.3358, 0.3309, 0.3358, 0.1691, 0.4976, 0.1691, 0.4976, 0.4976, 0.3358, 0.4976, 0.3358, 0.3358, 0.4976, 0.3358, 0.1642, 0.6642, 0.002427, 0.6642, 0.002427, 0.5024, 0.1642, 0.5024, 0.3309, 0.5024, 0.3309, 0.6642, 0.1691, 0.6642, 0.1691, 0.5024, 0.4976, 0.5024, 0.4976, 0.6642, 0.3358, 0.6642, 0.3358, 0.5024])
me_cube_014.materials.append(mat_wall)
me_cube_014.update()
me_cube_015 = bpy.data.meshes.new('Cube.015')
me_cube_015.from_pydata([(-1.0, -1.0, -1.0), (-1.0, -1.0, 1.0), (-1.0, 1.0, -1.0), (-1.0, 1.0, 1.0), (1.0, -1.0, -1.0), (1.0, -1.0, 1.0), (1.0, 1.0, -1.0), (1.0, 1.0, 1.0)], [], [(0, 1, 3, 2), (2, 3, 7, 6), (6, 7, 5, 4), (4, 5, 1, 0), (2, 6, 4, 0), (7, 3, 1, 5)])
_uv = me_cube_015.uv_layers.new(name='UVMap')
_uv.uv.foreach_set('vector', [0.6642, 0.1642, 0.5024, 0.1642, 0.5024, 0.002427, 0.6642, 0.002427, 0.6642, 0.3309, 0.5024, 0.3309, 0.5024, 0.1691, 0.6642, 0.1691, 0.6642, 0.4976, 0.5024, 0.4976, 0.5024, 0.3358, 0.6642, 0.3358, 0.6642, 0.6642, 0.5024, 0.6642, 0.5024, 0.5024, 0.6642, 0.5024, 0.1642, 0.6691, 0.1642, 0.8309, 0.002427, 0.8309, 0.002427, 0.6691, 0.3309, 0.6691, 0.3309, 0.8309, 0.1691, 0.8309, 0.1691, 0.6691])
me_cube_015.materials.append(mat_wall)
me_cube_015.update()
me_cube_016 = bpy.data.meshes.new('Cube.016')
me_cube_016.from_pydata([(-1.0, -1.0, -1.0), (-1.0, -1.0, 1.0), (-1.0, 1.0, -1.0), (-1.0, 1.0, 1.0), (1.0, -1.0, -1.0), (1.0, -1.0, 1.0), (1.0, 1.0, -1.0), (1.0, 1.0, 1.0)], [], [(0, 1, 3, 2), (2, 3, 7, 6), (6, 7, 5, 4), (4, 5, 1, 0), (2, 6, 4, 0), (7, 3, 1, 5)])
_uv = me_cube_016.uv_layers.new(name='UVMap')
_uv.uv.foreach_set('vector', [0.1642, 0.1642, 0.002427, 0.1642, 0.002427, 0.002427, 0.1642, 0.002427, 0.1642, 0.3309, 0.002427, 0.3309, 0.002427, 0.1691, 0.1642, 0.1691, 0.3309, 0.1642, 0.1691, 0.1642, 0.1691, 0.002427, 0.3309, 0.002427, 0.3309, 0.3309, 0.1691, 0.3309, 0.1691, 0.1691, 0.3309, 0.1691, 0.1642, 0.3358, 0.1642, 0.4976, 0.002427, 0.4976, 0.002427, 0.3358, 0.3309, 0.3358, 0.3309, 0.4976, 0.1691, 0.4976, 0.1691, 0.3358])
me_cube_016.materials.append(mat_wall)
me_cube_016.update()
me_cube_018 = bpy.data.meshes.new('Cube.018')
me_cube_018.from_pydata([(-1.0, -1.0, -1.0), (-1.0, -1.0, 1.0), (-1.0, 1.0, -1.0), (-1.0, 1.0, 1.0), (1.0, -1.0, -1.0), (1.0, -1.0, 1.0), (1.0, 1.0, -1.0), (1.0, 1.0, 1.0)], [], [(0, 1, 3, 2), (2, 3, 7, 6), (6, 7, 5, 4), (4, 5, 1, 0), (2, 6, 4, 0), (7, 3, 1, 5)])
_uv = me_cube_018.uv_layers.new(name='UVMap')
_uv.uv.foreach_set('vector', [0.4976, 0.8309, 0.3358, 0.8309, 0.3358, 0.6691, 0.4976, 0.6691, 0.6642, 0.8309, 0.5024, 0.8309, 0.5024, 0.6691, 0.6642, 0.6691, 0.8309, 0.1642, 0.6691, 0.1642, 0.6691, 0.002427, 0.8309, 0.002427, 0.8309, 0.3309, 0.6691, 0.3309, 0.6691, 0.1691, 0.8309, 0.1691, 0.8309, 0.3358, 0.8309, 0.4976, 0.6691, 0.4976, 0.6691, 0.3358, 0.8309, 0.5024, 0.8309, 0.6642, 0.6691, 0.6642, 0.6691, 0.5024])
me_cube_018.materials.append(mat_wall)
me_cube_018.update()
me_cube_019 = bpy.data.meshes.new('Cube.019')
me_cube_019.from_pydata([(-1.0, -1.0, -1.0), (-1.0, -1.0, 1.0), (-1.0, 1.0, -1.0), (-1.0, 1.0, 1.0), (1.0, -1.0, -1.0), (1.0, -1.0, 1.0), (1.0, 1.0, -1.0), (1.0, 1.0, 1.0)], [], [(0, 1, 3, 2), (2, 3, 7, 6), (6, 7, 5, 4), (4, 5, 1, 0), (2, 6, 4, 0), (7, 3, 1, 5)])
_uv = me_cube_019.uv_layers.new(name='UVMap')
_uv.uv.foreach_set('vector', [0.8309, 0.8309, 0.6691, 0.8309, 0.6691, 0.6691, 0.8309, 0.6691, 0.1642, 0.9976, 0.002427, 0.9976, 0.002427, 0.8358, 0.1642, 0.8358, 0.3309, 0.9976, 0.1691, 0.9976, 0.1691, 0.8358, 0.3309, 0.8358, 0.4976, 0.9976, 0.3358, 0.9976, 0.3358, 0.8358, 0.4976, 0.8358, 0.6642, 0.8358, 0.6642, 0.9976, 0.5024, 0.9976, 0.5024, 0.8358, 0.8309, 0.8358, 0.8309, 0.9976, 0.6691, 0.9976, 0.6691, 0.8358])
me_cube_019.materials.append(mat_wall)
me_cube_019.update()
me_cube_001 = bpy.data.meshes.new('Cube.001')
me_cube_001.from_pydata([(-0.4376, -0.4376, 0.3333), (-0.4376, -0.4376, 7.892), (-0.4376, 0.4376, 0.3333), (-0.4376, 0.4376, 7.892), (0.4376, -0.4376, 0.3333), (0.4376, -0.4376, 7.892), (0.4376, 0.4376, 0.3333), (0.4376, 0.4376, 7.892), (-0.4376, -0.4376, 0.9286), (-0.4376, 0.4376, 0.9286), (0.4376, 0.4376, 0.9286), (0.4376, -0.4376, 0.9286), (-0.5221, 0.5221, 0.3333), (-0.5221, -0.5221, 0.3333), (-0.5221, 0.5221, 0.8419), (0.5221, 0.5221, 0.3333), (0.5221, 0.5221, 0.8419), (0.5221, -0.5221, 0.3333), (0.5221, -0.5221, 0.8419), (-0.5221, -0.5221, 0.8419)], [], [(8, 1, 3, 9), (9, 3, 7, 10), (10, 7, 5, 11), (11, 5, 1, 8), (2, 6, 4, 0), (7, 3, 1, 5), (2, 0, 13, 12), (6, 2, 12, 15), (10, 11, 18, 16), (8, 9, 14, 19), (17, 18, 19, 13), (15, 16, 18, 17), (12, 14, 16, 15), (13, 19, 14, 12), (9, 10, 16, 14), (4, 6, 15, 17), (11, 8, 19, 18), (0, 4, 17, 13)])
_uv = me_cube_001.uv_layers.new(name='UVMap')
_uv.uv.foreach_set('vector', [0.6453, 0.4686, 0.6453, 0.05285, 0.7183, 0.05285, 0.7183, 0.4686, 0.1908, 0.5825, 0.1908, 0.001929, 0.2638, 0.001929, 0.2638, 0.5825, 0.5544, 0.9287, 0.5544, 0.5129, 0.6274, 0.5129, 0.6274, 0.9287, 0.2817, 0.5825, 0.2817, 0.001929, 0.3547, 0.001929, 0.3547, 0.5825, 0.2638, 0.643, 0.2638, 0.7159, 0.1908, 0.7159, 0.1908, 0.643, 0.7183, 0.001929, 0.7183, 0.05285, 0.6453, 0.05285, 0.6453, 0.001929, 0.2638, 0.643, 0.1908, 0.643, 0.1837, 0.6359, 0.2708, 0.6359, 0.2638, 0.7159, 0.2638, 0.643, 0.2708, 0.6359, 0.2708, 0.723, 0.5544, 0.9287, 0.6274, 0.9287, 0.6344, 0.9388, 0.5474, 0.9388, 0.6453, 0.4686, 0.7183, 0.4686, 0.7253, 0.4787, 0.6383, 0.4787, 0.2747, 0.6321, 0.2747, 0.5897, 0.3617, 0.5897, 0.3617, 0.6321, 0.5474, 0.9691, 0.5474, 0.9388, 0.6344, 0.9388, 0.6344, 0.9691, 0.1837, 0.6321, 0.1837, 0.5897, 0.2708, 0.5897, 0.2708, 0.6321, 0.6383, 0.5091, 0.6383, 0.4787, 0.7253, 0.4787, 0.7253, 0.5091, 0.1908, 0.5825, 0.2638, 0.5825, 0.2708, 0.5897, 0.1837, 0.5897, 0.1908, 0.7159, 0.2638, 0.7159, 0.2708, 0.723, 0.1837, 0.723, 0.2817, 0.5825, 0.3547, 0.5825, 0.3617, 0.5897, 0.2747, 0.5897, 0.1908, 0.643, 0.1908, 0.7159, 0.1837, 0.723, 0.1837, 0.6359])
me_cube_001.materials.append(mat_pilars)
me_cube_001.update()
me_cube_003 = bpy.data.meshes.new('Cube.003')
me_cube_003.from_pydata([(-0.4376, -0.4376, 0.3333), (-0.4376, 0.4376, 0.3333), (0.4376, -0.4376, 0.3333), (0.4376, 0.4376, 0.3333), (-0.4376, -0.4376, 0.9286), (-0.4376, 0.4376, 0.9286), (0.4376, 0.4376, 0.9286), (0.4376, -0.4376, 0.9286), (-0.5221, 0.5221, 0.3333), (-0.5221, -0.5221, 0.3333), (-0.5221, 0.5221, 0.8419), (0.5221, 0.5221, 0.3333), (0.5221, 0.5221, 0.8419), (0.5221, -0.5221, 0.3333), (0.5221, -0.5221, 0.8419), (-0.5221, -0.5221, 0.8419), (-0.4376, 0.4376, 5.693), (-0.4376, -0.4376, 5.729), (0.4376, 0.4376, 5.768), (-0.4376, 0.1522, 5.661), (-0.4376, -0.1771, 5.773), (-0.05486, 0.4376, 5.9), (0.4376, -0.4376, 5.922), (-0.02343, -0.4376, 5.757), (0.4376, -0.1262, 6.009), (0.4376, 0.1893, 5.907), (0.0, -0.1516, 5.796), (0.0, 0.1708, 5.784), (-0.4376, 0.4376, 5.693), (-0.4376, 0.1522, 5.661), (-0.4376, -0.1771, 5.773), (-0.4376, -0.4376, 5.729), (0.4376, 0.4376, 5.768), (-0.05486, 0.4376, 5.9), (-0.02343, -0.4376, 5.757), (0.4376, -0.4376, 5.922), (0.4376, -0.1262, 6.009), (0.4376, 0.1893, 5.907)], [], [(4, 31, 30, 29, 28, 5), (5, 28, 33, 32, 6), (6, 32, 37, 36, 35, 7), (7, 35, 34, 31, 4), (1, 3, 2, 0), (1, 0, 9, 8), (3, 1, 8, 11), (6, 7, 14, 12), (4, 5, 10, 15), (13, 14, 15, 9), (11, 12, 14, 13), (8, 10, 12, 11), (9, 15, 10, 8), (5, 6, 12, 10), (2, 3, 11, 13), (7, 4, 15, 14), (0, 2, 13, 9), (23, 26, 20, 17), (26, 27, 19, 20), (27, 21, 16, 19), (25, 18, 21, 27), (24, 25, 27, 26), (22, 24, 26, 23)])
_uv = me_cube_003.uv_layers.new(name='UVMap')
_uv.uv.foreach_set('vector', [0.9181, 0.4058, 0.9181, 0.005597, 0.9398, 0.001929, 0.9672, 0.01129, 0.991, 0.008609, 0.991, 0.4058, 0.008976, 0.9328, 0.008976, 0.6483, 0.04088, 0.6359, 0.08193, 0.6439, 0.08193, 0.9328, 0.8272, 0.4255, 0.8272, 0.02208, 0.8479, 0.01045, 0.8742, 0.001929, 0.9001, 0.009163, 0.9001, 0.4255, 0.7362, 0.8111, 0.7362, 0.5129, 0.7747, 0.5228, 0.8092, 0.5245, 0.8092, 0.8111, 0.3547, 0.643, 0.3547, 0.7159, 0.2817, 0.7159, 0.2817, 0.643, 0.3547, 0.643, 0.2817, 0.643, 0.2747, 0.6359, 0.3617, 0.6359, 0.3547, 0.7159, 0.3547, 0.643, 0.3617, 0.6359, 0.3617, 0.723, 0.8272, 0.4255, 0.9001, 0.4255, 0.9072, 0.4327, 0.8201, 0.4327, 0.9181, 0.4058, 0.991, 0.4058, 0.9981, 0.413, 0.911, 0.413, 0.7292, 0.8515, 0.7292, 0.8212, 0.8163, 0.8212, 0.8163, 0.8515, 0.8201, 0.4751, 0.8201, 0.4327, 0.9072, 0.4327, 0.9072, 0.4751, 0.001929, 0.9732, 0.001929, 0.9429, 0.08898, 0.9429, 0.08898, 0.9732, 0.911, 0.4554, 0.911, 0.413, 0.9981, 0.413, 0.9981, 0.4554, 0.008976, 0.9328, 0.08193, 0.9328, 0.08898, 0.9429, 0.001929, 0.9429, 0.2817, 0.7159, 0.3547, 0.7159, 0.3617, 0.723, 0.2747, 0.723, 0.7362, 0.8111, 0.8092, 0.8111, 0.8163, 0.8212, 0.7292, 0.8212, 0.2817, 0.643, 0.2817, 0.7159, 0.2747, 0.723, 0.2747, 0.6359, 0.5076, 0.6809, 0.5256, 0.6747, 0.5311, 0.7109, 0.5138, 0.7149, 0.4925, 0.6724, 0.473, 0.6724, 0.4667, 0.6359, 0.4926, 0.6359, 0.4565, 0.7134, 0.4794, 0.7128, 0.4745, 0.7466, 0.4565, 0.7508, 0.4792, 0.7089, 0.4565, 0.7089, 0.4644, 0.6678, 0.473, 0.6724, 0.5037, 0.7089, 0.4792, 0.7089, 0.473, 0.6724, 0.4925, 0.6724, 0.5084, 0.6412, 0.5311, 0.6359, 0.5256, 0.6747, 0.5076, 0.6809])
me_cube_003.materials.append(mat_pilars)
me_cube_003.update()
me_cube_004 = bpy.data.meshes.new('Cube.004')
me_cube_004.from_pydata([(-0.4376, -0.4376, 0.3333), (-0.4376, -0.4376, 7.892), (-0.4376, 0.4376, 0.3333), (-0.4376, 0.4376, 7.892), (0.4376, -0.4376, 0.3333), (0.4376, -0.4376, 7.892), (0.4376, 0.4376, 0.3333), (0.4376, 0.4376, 7.892), (-0.4376, -0.4376, 0.9286), (-0.4376, 0.4376, 0.9286), (0.4376, 0.4376, 0.9286), (0.4376, -0.4376, 0.9286), (-0.5221, 0.5221, 0.3333), (-0.5221, -0.5221, 0.3333), (-0.5221, 0.5221, 0.8419), (0.5221, 0.5221, 0.3333), (0.5221, 0.5221, 0.8419), (0.5221, -0.5221, 0.3333), (0.5221, -0.5221, 0.8419), (-0.5221, -0.5221, 0.8419)], [], [(8, 1, 3, 9), (9, 3, 7, 10), (10, 7, 5, 11), (11, 5, 1, 8), (2, 6, 4, 0), (7, 3, 1, 5), (2, 0, 13, 12), (6, 2, 12, 15), (10, 11, 18, 16), (8, 9, 14, 19), (17, 18, 19, 13), (15, 16, 18, 17), (12, 14, 16, 15), (13, 19, 14, 12), (9, 10, 16, 14), (4, 6, 15, 17), (11, 8, 19, 18), (0, 4, 17, 13)])
_uv = me_cube_004.uv_layers.new(name='UVMap')
_uv.uv.foreach_set('vector', [0.5544, 0.4686, 0.5544, 0.05285, 0.6274, 0.05285, 0.6274, 0.4686, 0.008976, 0.5825, 0.008976, 0.001929, 0.08193, 0.001929, 0.08193, 0.5825, 0.8272, 0.8947, 0.8272, 0.479, 0.9001, 0.479, 0.9001, 0.8947, 0.09989, 0.5825, 0.09989, 0.001929, 0.1728, 0.001929, 0.1728, 0.5825, 0.1728, 0.643, 0.1728, 0.7159, 0.09989, 0.7159, 0.09989, 0.643, 0.6274, 0.001929, 0.6274, 0.05285, 0.5544, 0.05285, 0.5544, 0.001929, 0.1728, 0.643, 0.09989, 0.643, 0.09284, 0.6359, 0.1799, 0.6359, 0.1728, 0.7159, 0.1728, 0.643, 0.1799, 0.6359, 0.1799, 0.723, 0.8272, 0.8947, 0.9001, 0.8947, 0.9072, 0.9048, 0.8201, 0.9048, 0.5544, 0.4686, 0.6274, 0.4686, 0.6344, 0.4787, 0.5474, 0.4787, 0.09284, 0.6321, 0.09284, 0.5897, 0.1799, 0.5897, 0.1799, 0.6321, 0.8201, 0.9352, 0.8201, 0.9048, 0.9072, 0.9048, 0.9072, 0.9352, 0.001929, 0.6321, 0.001929, 0.5897, 0.08898, 0.5897, 0.08898, 0.6321, 0.5474, 0.5091, 0.5474, 0.4787, 0.6344, 0.4787, 0.6344, 0.5091, 0.008976, 0.5825, 0.08193, 0.5825, 0.08898, 0.5897, 0.001929, 0.5897, 0.09989, 0.7159, 0.1728, 0.7159, 0.1799, 0.723, 0.09284, 0.723, 0.09989, 0.5825, 0.1728, 0.5825, 0.1799, 0.5897, 0.09284, 0.5897, 0.09989, 0.643, 0.09989, 0.7159, 0.09284, 0.723, 0.09284, 0.6359])
me_cube_004.materials.append(mat_pilars)
me_cube_004.update()
me_cube_006 = bpy.data.meshes.new('Cube.006')
me_cube_006.from_pydata([(-0.4376, -0.4376, 0.3333), (-0.4376, -0.4376, 7.892), (-0.4376, 0.4376, 0.3333), (-0.4376, 0.4376, 7.892), (0.4376, -0.4376, 0.3333), (0.4376, -0.4376, 7.892), (0.4376, 0.4376, 0.3333), (0.4376, 0.4376, 7.892), (-0.4376, -0.4376, 0.9286), (-0.4376, 0.4376, 0.9286), (0.4376, 0.4376, 0.9286), (0.4376, -0.4376, 0.9286), (-0.5221, 0.5221, 0.3333), (-0.5221, -0.5221, 0.3333), (-0.5221, 0.5221, 0.8419), (0.5221, 0.5221, 0.3333), (0.5221, 0.5221, 0.8419), (0.5221, -0.5221, 0.3333), (0.5221, -0.5221, 0.8419), (-0.5221, -0.5221, 0.8419)], [], [(8, 1, 3, 9), (9, 3, 7, 10), (10, 7, 5, 11), (11, 5, 1, 8), (2, 6, 4, 0), (7, 3, 1, 5), (2, 0, 13, 12), (6, 2, 12, 15), (10, 11, 18, 16), (8, 9, 14, 19), (17, 18, 19, 13), (15, 16, 18, 17), (12, 14, 16, 15), (13, 19, 14, 12), (9, 10, 16, 14), (4, 6, 15, 17), (11, 8, 19, 18), (0, 4, 17, 13)])
_uv = me_cube_006.uv_layers.new(name='UVMap')
_uv.uv.foreach_set('vector', [0.7362, 0.4686, 0.7362, 0.05285, 0.8092, 0.05285, 0.8092, 0.4686, 0.3726, 0.5825, 0.3726, 0.001929, 0.4456, 0.001929, 0.4456, 0.5825, 0.6453, 0.9287, 0.6453, 0.5129, 0.7183, 0.5129, 0.7183, 0.9287, 0.4635, 0.5825, 0.4635, 0.001929, 0.5365, 0.001929, 0.5365, 0.5825, 0.4456, 0.643, 0.4456, 0.7159, 0.3726, 0.7159, 0.3726, 0.643, 0.8092, 0.001929, 0.8092, 0.05285, 0.7362, 0.05285, 0.7362, 0.001929, 0.4456, 0.643, 0.3726, 0.643, 0.3656, 0.6359, 0.4526, 0.6359, 0.4456, 0.7159, 0.4456, 0.643, 0.4526, 0.6359, 0.4526, 0.723, 0.6453, 0.9287, 0.7183, 0.9287, 0.7253, 0.9388, 0.6383, 0.9388, 0.7362, 0.4686, 0.8092, 0.4686, 0.8163, 0.4787, 0.7292, 0.4787, 0.4565, 0.6321, 0.4565, 0.5897, 0.5435, 0.5897, 0.5435, 0.6321, 0.6383, 0.9691, 0.6383, 0.9388, 0.7253, 0.9388, 0.7253, 0.9691, 0.3656, 0.6321, 0.3656, 0.5897, 0.4526, 0.5897, 0.4526, 0.6321, 0.7292, 0.5091, 0.7292, 0.4787, 0.8163, 0.4787, 0.8163, 0.5091, 0.3726, 0.5825, 0.4456, 0.5825, 0.4526, 0.5897, 0.3656, 0.5897, 0.3726, 0.7159, 0.4456, 0.7159, 0.4526, 0.723, 0.3656, 0.723, 0.4635, 0.5825, 0.5365, 0.5825, 0.5435, 0.5897, 0.4565, 0.5897, 0.3726, 0.643, 0.3726, 0.7159, 0.3656, 0.723, 0.3656, 0.6359])
me_cube_006.materials.append(mat_pilars)
me_cube_006.update()
me_cube_002 = bpy.data.meshes.new('Cube.002')
me_cube_002.from_pydata([(-4.484, -0.3, -1.895), (-4.484, 0.3, -1.895), (4.484, -0.3, -1.895), (4.484, 0.3, -1.895), (4.484, 0.3, 5.463), (4.484, -0.3, 5.463), (-0.9336, 0.3, 5.463), (-4.484, 0.3, 2.51), (-0.7659, -0.3, 5.463), (-4.484, -0.3, 2.51), (-1.027, -0.3, 5.056), (-1.452, -0.3, 3.951), (-1.77, -0.3, 3.43), (-2.334, -0.3, 3.086), (-3.194, -0.3, 2.898), (-4.132, -0.3, 2.498), (-1.349, 0.3, 4.677), (-1.452, 0.3, 3.951), (-1.936, 0.3, 3.553), (-2.334, 0.3, 3.086), (-3.596, 0.3, 2.809), (-4.132, 0.3, 2.498), (-0.9336, 0.3, 5.463), (-0.7659, -0.3, 5.463), (-1.027, -0.3, 5.056), (-1.452, -0.3, 3.951), (-1.77, -0.3, 3.43), (-2.334, -0.3, 3.086), (-3.194, -0.3, 2.898), (-4.132, -0.3, 2.498), (-1.349, 0.3, 4.677), (-1.452, 0.3, 3.951), (-1.936, 0.3, 3.553), (-2.334, 0.3, 3.086), (-3.596, 0.3, 2.809), (-4.132, 0.3, 2.498), (-4.484, 0.3, 2.51), (-4.484, -0.3, 2.51)], [], [(2, 5, 8, 10, 11, 12, 13, 14, 15, 37, 0), (4, 6, 8, 5), (22, 30, 24, 23), (30, 31, 25, 24), (31, 32, 26, 25), (32, 33, 27, 26), (33, 34, 28, 27), (34, 35, 29, 28), (1, 36, 21, 20, 19, 18, 17, 16, 6, 4, 3), (9, 29, 35, 7), (4, 5, 2, 3), (3, 2, 0, 1), (0, 37, 36, 1)])
_uv = me_cube_002.uv_layers.new(name='UVMap')
_uv.uv.foreach_set('vector', [0.3103, 0.6629, 0.0, 0.6629, 1.818e-08, 0.4749, 0.01714, 0.4664, 0.06377, 0.4524, 0.08572, 0.442, 0.1002, 0.4235, 0.1082, 0.3954, 0.125, 0.3646, 0.1245, 0.3371, 0.3103, 0.3371, 0.754, 0.6742, 0.754, 0.8652, 0.7287, 0.8597, 0.7287, 0.6741, 0.9553, 0.6761, 0.9553, 0.7045, 0.9296, 0.6892, 0.9294, 0.6741, 0.9553, 0.7045, 0.954, 0.7284, 0.9289, 0.7278, 0.9296, 0.6892, 0.954, 0.7284, 0.9553, 0.7451, 0.9291, 0.747, 0.9289, 0.7278, 0.7954, 0.6786, 0.7954, 0.6939, 0.768, 0.694, 0.768, 0.6739, 0.7954, 0.6939, 0.7954, 0.7362, 0.768, 0.7228, 0.768, 0.694, 0.7954, 0.7362, 0.7954, 0.7552, 0.768, 0.7552, 0.768, 0.7228, 0.6349, 0.6629, 0.4492, 0.6629, 0.4497, 0.6354, 0.4365, 0.6178, 0.4249, 0.5765, 0.4052, 0.5634, 0.3884, 0.5476, 0.3578, 0.5442, 0.3247, 0.5306, 0.3247, 0.3371, 0.6349, 0.3371, 0.768, 0.7863, 0.768, 0.7552, 0.7954, 0.7552, 0.7954, 0.7863, 0.3247, 0.3371, 0.0, 0.6629, 0.3103, 0.6629, 0.6349, 0.3371, 0.6349, 0.3371, 0.3103, 0.6629, 0.3103, 0.3371, 0.6349, 0.6629, 0.3103, 0.3371, 0.1245, 0.3371, 0.4492, 0.6629, 0.6349, 0.6629])
me_cube_002.materials.append(mat_wall)
me_cube_002.update()
me_cube_005 = bpy.data.meshes.new('Cube.005')
me_cube_005.from_pydata([(-4.484, -0.3, -1.895), (-4.484, 0.3, -1.895), (4.484, -0.3, -1.895), (4.484, 0.3, -1.895), (-4.484, -0.3, 5.463), (-4.484, 0.3, 5.463), (4.484, 0.3, 5.463), (4.484, -0.3, 5.463)], [], [(2, 7, 4, 0), (6, 5, 4, 7), (1, 5, 6, 3), (5, 1, 0, 4), (3, 2, 0, 1), (7, 2, 3, 6)])
_uv = me_cube_005.uv_layers.new(name='UVMap')
_uv.uv.foreach_set('vector', [0.3103, 0.3259, 1.273e-08, 0.3259, 4.425e-08, 0.0, 0.3103, 1.836e-08, 0.6746, 0.6741, 0.6746, 1.0, 0.6493, 1.0, 0.6493, 0.6741, 0.6349, 0.3259, 0.3247, 0.3259, 0.3247, 3.767e-09, 0.6349, 2.166e-08, 0.3247, 0.3259, 0.6349, 0.3259, 0.3103, 1.836e-08, 4.425e-08, 0.0, 0.6349, 2.166e-08, 0.3103, 0.3259, 0.3103, 1.836e-08, 0.6349, 0.3259, 1.273e-08, 0.3259, 0.3103, 0.3259, 0.6349, 2.166e-08, 0.3247, 3.767e-09])
me_cube_005.materials.append(mat_wall)
me_cube_005.update()
me_cube_007 = bpy.data.meshes.new('Cube.007')
me_cube_007.from_pydata([(-4.301, -0.3, -1.895), (-4.301, 0.3, -1.895), (4.301, -0.3, -1.895), (4.301, 0.3, -1.895), (-4.301, -0.3, 5.463), (-4.301, 0.3, 5.463), (4.301, 0.3, 5.463), (4.301, -0.3, 5.463), (0.9678, -0.3, -1.895), (0.9678, 0.3, -1.895), (0.9678, -0.3, 1.011), (0.9678, 0.3, 1.011), (-0.9678, -0.3, 1.011), (-0.9678, 0.3, 1.011), (-0.9678, -0.3, -1.895), (-0.9678, 0.3, -1.895)], [], [(2, 7, 4, 0, 14, 12, 10, 8), (0, 4, 5, 1), (1, 5, 6, 3, 9, 11, 13, 15), (4, 7, 6, 5), (7, 2, 3, 6), (2, 8, 9, 3), (8, 10, 11, 9), (10, 12, 13, 11), (12, 14, 15, 13), (14, 0, 1, 15)])
_uv = me_cube_007.uv_layers.new(name='UVMap')
_uv.uv.foreach_set('vector', [0.9596, 0.3259, 0.6493, 0.3259, 0.6493, 7.063e-09, 0.9596, 2.496e-08, 0.9596, 0.1312, 0.8371, 0.1312, 0.8371, 0.1946, 0.9596, 0.1946, 0.9596, 2.496e-08, 0.6493, 7.063e-09, 0.6493, 0.6629, 0.9596, 0.6629, 0.9596, 0.6629, 0.6493, 0.6629, 0.6493, 0.3371, 0.9596, 0.3371, 0.9596, 0.4683, 0.8371, 0.4683, 0.8371, 0.5317, 0.9596, 0.5317, 0.6493, 7.063e-09, 0.6493, 0.3259, 0.6493, 0.3371, 0.6493, 0.6629, 0.6493, 0.3259, 0.9596, 0.3259, 0.9596, 0.3371, 0.6493, 0.3371, 0.9596, 0.3259, 0.9596, 0.1946, 0.9596, 0.4683, 0.9596, 0.3371, 0.9596, 0.1946, 0.8371, 0.1946, 0.8371, 0.4683, 0.9596, 0.4683, 0.8371, 0.1946, 0.8371, 0.1312, 0.8371, 0.5317, 0.8371, 0.4683, 0.8371, 0.1312, 0.9596, 0.1312, 0.9596, 0.5317, 0.8371, 0.5317, 0.9596, 0.1312, 0.9596, 2.496e-08, 0.9596, 0.6629, 0.9596, 0.5317])
me_cube_007.materials.append(mat_wall)
me_cube_007.update()
me_cube_008 = bpy.data.meshes.new('Cube.008')
me_cube_008.from_pydata([(-4.419, -0.3, -1.895), (-4.419, 0.3, -1.895), (4.41, -0.3, -1.895), (4.41, 0.3, -1.895), (-4.419, -0.3, 5.463), (-4.419, 0.3, 5.463), (4.41, 0.3, 2.498), (4.41, -0.3, 2.498), (-2.42, 0.3, 5.463), (-2.475, -0.3, 5.463), (3.888, 0.3, 2.533), (2.583, 0.3, 2.798), (2.324, 0.3, 2.781), (1.766, 0.3, 3.542), (0.4333, 0.3, 3.49), (-0.01975, 0.3, 4.495), (-0.9682, 0.3, 4.78), (-1.638, 0.3, 5.008), (3.749, -0.3, 2.499), (2.748, -0.3, 2.704), (2.142, -0.3, 2.895), (1.612, -0.3, 3.578), (0.3875, -0.3, 3.553), (-0.2075, -0.3, 4.4), (-0.7555, -0.3, 4.626), (-1.746, -0.3, 4.867), (4.41, 0.3, 2.498), (4.41, -0.3, 2.498), (-2.42, 0.3, 5.463), (-2.475, -0.3, 5.463), (3.888, 0.3, 2.533), (2.583, 0.3, 2.798), (2.324, 0.3, 2.781), (1.766, 0.3, 3.542), (0.4333, 0.3, 3.49), (-0.01975, 0.3, 4.495), (-0.9682, 0.3, 4.78), (-1.638, 0.3, 5.008), (3.756, -0.3, 2.498), (2.748, -0.3, 2.704), (2.142, -0.3, 2.895), (1.612, -0.3, 3.578), (0.3875, -0.3, 3.553), (-0.2075, -0.3, 4.4), (-0.7555, -0.3, 4.626), (-1.746, -0.3, 4.867), (4.41, 0.3, 2.498), (4.41, -0.3, 2.498), (4.41, 0.3, 2.498), (4.41, -0.3, 2.498)], [(3, 46), (49, 48), (2, 47)], [(2, 7, 18, 19, 20, 21, 22, 23, 24, 25, 9, 4, 0), (9, 8, 5, 4), (38, 27, 26, 30), (39, 38, 30, 31), (40, 39, 31, 32), (41, 40, 32, 33), (42, 41, 33, 34), (43, 42, 34, 35), (44, 43, 35, 36), (45, 44, 36, 37), (29, 45, 37, 28), (1, 5, 8, 17, 16, 15, 14, 13, 12, 11, 10, 6, 3), (6, 7, 2, 3), (3, 2, 0, 1), (4, 5, 1, 0)])
_uv = me_cube_008.uv_layers.new(name='UVMap')
_uv.uv.foreach_set('vector', [0.3103, 1.0, 0.125, 1.0, 0.125, 0.9599, 0.1163, 0.9271, 0.1083, 0.9072, 0.07946, 0.8899, 0.08054, 0.8498, 0.04481, 0.8303, 0.03527, 0.8123, 0.02513, 0.7799, 3.091e-08, 0.756, 3.879e-08, 0.6741, 0.3103, 0.6741, 0.9145, 0.7552, 0.8893, 0.7572, 0.8893, 0.6743, 0.9145, 0.6741, 0.8343, 0.7291, 0.8336, 0.7678, 0.8083, 0.7678, 0.8087, 0.7324, 0.8338, 0.6947, 0.8343, 0.7291, 0.8087, 0.7324, 0.8083, 0.6889, 0.8334, 0.6741, 0.8338, 0.6947, 0.8083, 0.6889, 0.8085, 0.6806, 0.9996, 0.103, 0.9995, 0.129, 0.974, 0.1349, 0.974, 0.1061, 0.9991, 2.354e-09, 0.9991, 0.03962, 0.974, 0.045, 0.9741, 0.002012, 1.0, 0.05732, 0.9992, 0.08911, 0.974, 0.0918, 0.974, 0.05618, 0.8744, 0.7337, 0.8744, 0.7525, 0.8486, 0.7578, 0.8489, 0.7258, 0.8749, 0.7005, 0.8744, 0.7337, 0.8489, 0.7258, 0.8491, 0.703, 0.8739, 0.6741, 0.8749, 0.7005, 0.8491, 0.703, 0.8486, 0.6755, 0.6349, 1.0, 0.3247, 1.0, 0.3247, 0.9164, 0.3438, 0.8907, 0.3534, 0.8688, 0.3655, 0.8377, 0.4079, 0.8229, 0.4056, 0.7792, 0.4378, 0.7609, 0.437, 0.7524, 0.4482, 0.7097, 0.4497, 0.6741, 0.6349, 0.6741, 0.4497, 0.6741, 0.125, 1.0, 0.3103, 1.0, 0.6349, 0.6741, 0.6349, 0.6741, 0.3103, 1.0, 0.3103, 0.6741, 0.6349, 1.0, 3.879e-08, 0.6741, 0.3247, 1.0, 0.6349, 1.0, 0.3103, 0.6741])
me_cube_008.materials.append(mat_wall)
me_cube_008.update()
me_cube_012 = bpy.data.meshes.new('Cube.012')
me_cube_012.from_pydata([(0.8128, -0.359, -1.895), (0.8128, 0.359, -1.895), (0.8128, -0.359, 0.8556), (0.8128, 0.359, 0.8556), (-0.8128, -0.359, 0.8556), (-0.8128, 0.359, 0.8556), (-0.8128, -0.359, -1.895), (-0.8128, 0.359, -1.895), (1.123, -0.359, -1.895), (1.123, 0.359, -1.895), (1.123, -0.359, 1.166), (1.123, 0.359, 1.166), (-1.123, -0.359, 1.166), (-1.123, 0.359, 1.166), (-1.123, -0.359, -1.895), (-1.123, 0.359, -1.895)], [], [(7, 5, 4, 6), (5, 3, 2, 4), (3, 1, 0, 2), (15, 14, 12, 13), (13, 12, 10, 11), (11, 10, 8, 9), (2, 0, 8, 10), (1, 3, 11, 9), (4, 2, 10, 12), (3, 5, 13, 11), (6, 4, 12, 14), (5, 7, 15, 13), (7, 6, 14, 15), (0, 1, 9, 8)])
_uv = me_cube_012.uv_layers.new(name='UVMap')
_uv.uv.foreach_set('vector', [0.09245, 0.7483, 0.09245, 0.3941, 0.1849, 0.3941, 0.1849, 0.7483, 0.2892, 0.6034, 0.2892, 0.3941, 0.3816, 0.3941, 0.3816, 0.6034, 0.09245, 0.3941, 0.09245, 0.7483, 1.795e-08, 0.7483, -1.242e-09, 0.3941, 0.7633, 0.3941, 0.6708, 0.3941, 0.6708, -1.535e-08, 0.7633, -1.535e-08, 0.1849, 0.3941, 0.2774, 0.3941, 0.2774, 0.6833, 0.1849, 0.6833, 0.5784, -5.632e-09, 0.6708, 8.819e-09, 0.6708, 0.3941, 0.5784, 0.3941, 0.3291, 0.03992, 0.3291, 0.3941, 0.2892, 0.3941, 0.2892, -1.535e-08, 0.2493, 0.3941, 0.2493, 0.03992, 0.2892, 5.422e-09, 0.2892, 0.3941, 0.5384, 0.03992, 0.3291, 0.03992, 0.2892, -1.535e-08, 0.5784, -1.535e-08, 0.2493, 0.03992, 0.03992, 0.03992, 4.026e-15, 4.605e-08, 0.2892, 5.422e-09, 0.5384, 0.3941, 0.5384, 0.03992, 0.5784, -1.535e-08, 0.5784, 0.3941, 0.03992, 0.03992, 0.03992, 0.3941, 4.98e-08, 0.3941, 4.026e-15, 4.605e-08, 0.03992, 0.3941, 0.5384, 0.3941, 0.6708, 0.3941, 4.98e-08, 0.3941, 0.3291, 0.3941, 0.2493, 0.3941, 0.5784, 0.3941, 0.2892, 0.3941])
_uv.active_render = True
_uv = me_cube_012.uv_layers.new(name='Wood')
_uv.uv.foreach_set('vector', [0.1211, 0.9803, 0.1211, 0.5163, 0.2423, 0.5163, 0.2423, 0.9803, 0.3789, 0.7906, 0.3789, 0.5163, 0.5, 0.5163, 0.5, 0.7906, 0.1211, 0.5163, 0.1211, 0.9803, 2.351e-08, 0.9803, -1.628e-09, 0.5163, 1.0, 0.5163, 0.8789, 0.5163, 0.8789, -2.011e-08, 1.0, -2.011e-08, 0.2423, 0.5163, 0.3634, 0.5163, 0.3634, 0.8952, 0.2423, 0.8952, 0.7577, -7.379e-09, 0.8789, 1.155e-08, 0.8789, 0.5163, 0.7577, 0.5163, 0.4312, 0.0523, 0.4312, 0.5163, 0.3789, 0.5163, 0.3789, -2.011e-08, 0.3266, 0.5163, 0.3266, 0.0523, 0.3789, 7.104e-09, 0.3789, 0.5163, 0.6082, 0.6339, 0.6082, 0.9082, 0.5559, 0.9605, 0.5559, 0.5816, 0.7876, 0.6442, 0.7876, 0.9185, 0.7353, 0.9708, 0.7353, 0.5919, 0.7054, 0.5163, 0.7054, 0.0523, 0.7577, -2.011e-08, 0.7577, 0.5163, 0.0523, 0.0523, 0.0523, 0.5163, 6.525e-08, 0.5163, 5.275e-15, 6.034e-08, 0.0523, 0.5163, 0.7054, 0.5163, 0.8789, 0.5163, 6.525e-08, 0.5163, 0.4312, 0.5163, 0.3266, 0.5163, 0.7577, 0.5163, 0.3789, 0.5163])
me_cube_012.materials.append(mat_wood)
me_cube_012.update()
me_cube_010 = bpy.data.meshes.new('Cube.010')
me_cube_010.from_pydata([(-4.81, -4.81, -0.2), (-4.81, -4.81, 0.2), (4.81, -4.81, -0.2), (4.81, -4.81, 0.2), (4.81, 4.81, -0.2), (4.81, 4.81, 0.2), (-0.9194, 4.81, -0.2), (-4.81, -2.412, -0.2), (-0.9194, 4.81, 0.2), (-4.81, -2.412, 0.2), (-0.3415, 4.141, -0.2), (0.5649, 3.543, -0.2), (0.8495, 2.913, -0.2), (1.967, 2.17, -0.2), (2.489, 1.242, -0.2), (2.049, 0.2522, -0.2), (1.58, -0.626, -0.2), (1.538, -1.419, -0.2), (0.4357, -2.088, -0.2), (-0.9669, -2.749, -0.2), (-2.36, -2.252, -0.2), (-3.593, -2.483, -0.2), (-0.7292, 4.141, 0.2), (0.2044, 3.553, 0.2), (0.7231, 2.688, 0.2), (1.96, 2.423, 0.2), (2.141, 1.426, 0.2), (-2.078, -2.446, 0.2), (2.366, 0.2507, 0.2), (2.072, -0.51, 0.2), (1.622, -1.098, 0.2), (0.4119, -1.876, 0.2), (-0.7292, -2.913, 0.2), (-3.392, -2.706, 0.2), (-0.9194, 4.81, -0.2), (-4.81, -2.412, -0.2), (-0.9194, 4.81, 0.2), (-4.81, -2.412, 0.2), (-0.3415, 4.141, -0.2), (0.5649, 3.543, -0.2), (0.8495, 2.913, -0.2), (1.967, 2.17, -0.2), (2.489, 1.242, -0.2), (2.049, 0.2522, -0.2), (1.58, -0.626, -0.2), (1.538, -1.419, -0.2), (0.4357, -2.088, -0.2), (-0.9669, -2.749, -0.2), (-2.36, -2.252, -0.2), (-3.593, -2.483, -0.2), (-0.7292, 4.141, 0.2), (0.2044, 3.553, 0.2), (0.7231, 2.688, 0.2), (1.96, 2.423, 0.2), (2.141, 1.426, 0.2), (-2.078, -2.446, 0.2), (2.366, 0.2507, 0.2), (2.072, -0.51, 0.2), (1.622, -1.098, 0.2), (0.4119, -1.876, 0.2), (-0.7292, -2.913, 0.2), (-3.392, -2.706, 0.2), (-4.81, -4.81, -3.583), (-4.81, -4.81, -3.183), (-4.81, 4.81, -3.583), (-4.81, 4.81, -3.183), (4.81, -4.81, -3.583), (4.81, -4.81, -3.183), (4.81, 4.81, -3.583), (4.81, 4.81, -3.183), (-4.81, -2.138, -3.583), (-4.81, -2.138, -3.183), (4.81, -2.138, -3.583), (4.81, -2.138, -3.183), (-2.725, 4.81, -3.583), (-2.725, 4.81, -3.183), (-2.725, -4.81, -3.583), (-2.725, -4.81, -3.183), (-2.725, -2.138, -3.183), (-2.725, -2.138, -3.583), (2.468, 4.81, -3.183), (2.468, -4.81, -3.583), (2.468, -2.138, -3.183), (2.468, 4.81, -3.583), (2.468, -4.81, -3.183), (2.468, -2.138, -3.583)], [], [(5, 8, 22, 23, 24, 25, 26, 28, 29, 30, 31, 32, 27, 33, 9, 1, 3), (7, 21, 20, 19, 18, 17, 16, 15, 14, 13, 12, 11, 10, 6, 4, 2, 0), (37, 61, 49, 35), (61, 55, 48, 49), (55, 60, 47, 48), (60, 59, 46, 47), (59, 58, 45, 46), (58, 57, 44, 45), (57, 56, 43, 44), (56, 54, 42, 43), (54, 53, 41, 42), (53, 52, 40, 41), (52, 51, 39, 40), (51, 50, 38, 39), (50, 36, 34, 38), (70, 71, 65, 64), (83, 80, 69, 68), (72, 73, 67, 66), (76, 77, 63, 62), (85, 72, 66, 81), (78, 71, 63, 77), (75, 65, 71, 78), (83, 68, 72, 85), (68, 69, 73, 72), (62, 63, 71, 70), (64, 74, 79, 70), (80, 75, 78, 82), (70, 79, 76, 62), (64, 65, 75, 74), (66, 67, 84, 81), (73, 82, 84, 67), (69, 80, 82, 73), (74, 83, 85, 79), (74, 75, 80, 83), (85, 82, 78, 79), (84, 82, 85, 81), (77, 76, 79, 78), (7, 0, 1, 9), (2, 4, 5, 3), (0, 2, 3, 1), (4, 6, 8, 5)])
_uv = me_cube_010.uv_layers.new(name='UVMap')
_uv.uv.foreach_set('vector', [0.9924, 6.275e-08, 0.9924, 0.2921, 0.9583, 0.2824, 0.9283, 0.2348, 0.8842, 0.2083, 0.8707, 0.1453, 0.8198, 0.1361, 0.7598, 0.1246, 0.721, 0.1396, 0.6911, 0.1625, 0.6514, 0.2242, 0.5984, 0.2824, 0.6223, 0.3511, 0.609, 0.4181, 0.624, 0.4904, 0.5017, 0.4904, 0.5017, 2.541e-08, 0.624, 0.5013, 0.6204, 0.5634, 0.6322, 0.6262, 0.6068, 0.6972, 0.6405, 0.7687, 0.6747, 0.8249, 0.7151, 0.827, 0.7599, 0.8509, 0.8104, 0.8734, 0.8578, 0.8468, 0.8956, 0.7898, 0.9278, 0.7753, 0.9583, 0.7291, 0.9924, 0.6996, 0.9924, 0.9917, 0.5017, 0.9917, 0.5017, 0.5013, 0.6557, 0.698, 0.6512, 0.6461, 0.673, 0.6486, 0.676, 0.6982, 0.6512, 0.6461, 0.6494, 0.5831, 0.6712, 0.5898, 0.673, 0.6486, 0.6494, 0.5831, 0.6443, 0.539, 0.6659, 0.5447, 0.6712, 0.5898, 0.6443, 0.539, 0.6464, 0.4613, 0.6657, 0.4666, 0.6659, 0.5447, 0.6464, 0.4613, 0.6472, 0.388, 0.6662, 0.4009, 0.6657, 0.4666, 0.6472, 0.388, 0.6488, 0.3523, 0.6697, 0.3767, 0.6662, 0.4009, 0.6488, 0.3523, 0.6515, 0.3183, 0.6726, 0.332, 0.6697, 0.3767, 0.6515, 0.3183, 0.6573, 0.2947, 0.676, 0.2853, 0.6726, 0.332, 0.712, 0.3039, 0.7044, 0.3363, 0.6869, 0.3313, 0.6908, 0.2853, 0.7044, 0.3363, 0.7132, 0.398, 0.6902, 0.3993, 0.6869, 0.3313, 0.7132, 0.398, 0.7099, 0.4422, 0.6869, 0.4274, 0.6902, 0.3993, 0.7099, 0.4422, 0.7129, 0.4982, 0.6896, 0.4824, 0.6869, 0.4274, 0.7129, 0.4982, 0.7084, 0.5231, 0.6887, 0.5245, 0.6896, 0.4824, 0.8064, 0.6035, 0.786, 0.6035, 0.786, 0.2493, 0.8064, 0.2493, 0.8378, 0.3687, 0.8174, 0.3687, 0.8174, 0.2493, 0.8378, 0.2493, 0.8691, 0.3855, 0.8487, 0.3855, 0.8487, 0.2493, 0.8691, 0.2493, 0.9768, 0.5643, 0.9564, 0.5643, 0.9564, 0.458, 0.9768, 0.458, 0.1363, 0.371, 0.1363, 0.4904, 1.349e-08, 0.4904, 2.232e-08, 0.371, 0.1363, 0.8854, 0.1363, 0.9917, 0.0, 0.9917, 7.785e-09, 0.8854, 0.4908, 0.8854, 0.4908, 0.9917, 0.1363, 0.9917, 0.1363, 0.8854, 0.4908, 0.371, 0.4908, 0.4904, 0.1363, 0.4904, 0.1363, 0.371, 0.8691, 0.7397, 0.8487, 0.7397, 0.8487, 0.3855, 0.8691, 0.3855, 0.8064, 0.7397, 0.786, 0.7397, 0.786, 0.6035, 0.8064, 0.6035, 0.4908, 4.927e-08, 0.4908, 0.1063, 0.1363, 0.1063, 0.1363, 2.23e-08, 0.4908, 0.6207, 0.4908, 0.8854, 0.1363, 0.8854, 0.1363, 0.6207, 0.1363, 2.23e-08, 0.1363, 0.1063, 4.256e-08, 0.1063, 5.034e-08, 1.193e-08, 0.8378, 0.7397, 0.8174, 0.7397, 0.8174, 0.6334, 0.8378, 0.6334, 0.7074, 0.6548, 0.6869, 0.6548, 0.6869, 0.5355, 0.7074, 0.5355, 0.1363, 0.5013, 0.1363, 0.6207, 2.803e-08, 0.6207, 3.685e-08, 0.5013, 0.4908, 0.5013, 0.4908, 0.6207, 0.1363, 0.6207, 0.1363, 0.5013, 0.4908, 0.1063, 0.4908, 0.371, 0.1363, 0.371, 0.1363, 0.1063, 0.8378, 0.6334, 0.8174, 0.6334, 0.8174, 0.3687, 0.8378, 0.3687, 0.7445, 0.55, 0.7241, 0.55, 0.7241, 0.2853, 0.7445, 0.2853, 0.8938, 0.5942, 0.8938, 0.458, 0.9142, 0.458, 0.9142, 0.5942, 0.9251, 0.458, 0.9455, 0.458, 0.9455, 0.5942, 0.9251, 0.5942, 0.624, 0.5013, 0.5017, 0.5013, 0.5017, 0.4904, 0.624, 0.4904, 0.07395, 0.7662, 0.07395, 0.7662, 0.07395, 0.7662, 0.07395, 0.7662, 0.07395, 0.7662, 0.07395, 0.7662, 0.07395, 0.7662, 0.07395, 0.7662, 0.07395, 0.7662, 0.07395, 0.7662, 0.07395, 0.7662, 0.07395, 0.7662])
me_cube_010.materials.append(mat_ground)
me_cube_010.update()
me_plane = bpy.data.meshes.new('Plane')
me_plane.from_pydata([(-1.044, -1.869, -0.3619), (1.776, -1.857, -0.3609), (-1.044, 0.817, -1.192e-07), (1.951, 0.817, -0.3609), (-0.505, -1.846, -0.3643), (0.03435, -1.869, -0.3687), (0.5702, -1.842, -0.4045), (1.126, -1.788, -0.3729), (1.229, 0.817, -0.1683), (0.5737, 0.817, -0.08108), (0.03435, 0.817, -0.02644), (-0.505, 0.817, -1.192e-07), (-1.044, 0.2777, -1.192e-07), (-1.044, -0.2616, -1.192e-07), (-1.044, -0.7903, -0.001115), (-1.044, -1.302, -0.1631), (2.079, -1.307, -0.3634), (2.253, -0.7961, -0.3718), (2.211, -0.2613, -0.3476), (2.071, 0.2777, -0.3558), (-0.505, -1.254, -0.1681), (-0.505, -0.765, -0.02986), (-0.505, -0.2616, -0.08108), (-0.505, 0.2777, -0.02614), (0.03435, -1.301, -0.2371), (0.03435, -0.7841, -0.1245), (0.03435, -0.2616, -0.1838), (0.03435, 0.2777, -0.08167), (0.5606, -1.194, -0.3341), (0.6106, -0.7455, -0.1228), (0.5703, -0.2603, -0.07386), (0.5715, 0.2777, -0.183), (1.275, -1.101, -0.2272), (1.329, -0.6942, -0.1757), (1.223, -0.2553, -0.1304), (1.171, 0.2777, -0.1882)], [], [(35, 19, 3, 8), (12, 23, 11, 2), (23, 27, 10, 11), (27, 31, 9, 10), (31, 35, 8, 9), (6, 7, 32, 28), (28, 32, 33, 29), (29, 33, 34, 30), (30, 34, 35, 31), (5, 6, 28, 24), (24, 28, 29, 25), (25, 29, 30, 26), (26, 30, 31, 27), (4, 5, 24, 20), (20, 24, 25, 21), (21, 25, 26, 22), (22, 26, 27, 23), (0, 4, 20, 15), (15, 20, 21, 14), (14, 21, 22, 13), (13, 22, 23, 12), (7, 1, 16, 32), (32, 16, 17, 33), (33, 17, 18, 34), (34, 18, 19, 35)])
_uv = me_plane.uv_layers.new(name='UVMap')
_uv.uv.foreach_set('vector', [0.5765, 0.7445, 0.5746, 0.6446, 0.6334, 0.6572, 0.6356, 0.738, 0.5784, 0.9885, 0.5782, 0.9293, 0.6373, 0.929, 0.6373, 0.988, 0.5782, 0.9293, 0.5776, 0.8698, 0.6371, 0.8698, 0.6373, 0.929, 0.5776, 0.8698, 0.5765, 0.8101, 0.6365, 0.8104, 0.6371, 0.8698, 0.5765, 0.8101, 0.5765, 0.7445, 0.6356, 0.738, 0.6365, 0.8104, 0.3426, 0.8101, 0.3489, 0.7496, 0.4255, 0.734, 0.4141, 0.8112, 0.4141, 0.8112, 0.4255, 0.734, 0.4705, 0.7282, 0.4655, 0.8074, 0.4655, 0.8074, 0.4705, 0.7282, 0.519, 0.7399, 0.519, 0.8118, 0.519, 0.8118, 0.519, 0.7399, 0.5765, 0.7445, 0.5765, 0.8101, 0.34, 0.869, 0.3426, 0.8101, 0.4141, 0.8112, 0.4036, 0.8698, 0.4036, 0.8698, 0.4141, 0.8112, 0.4655, 0.8074, 0.4612, 0.8704, 0.4612, 0.8704, 0.4655, 0.8074, 0.519, 0.8118, 0.5176, 0.8693, 0.5176, 0.8693, 0.519, 0.8118, 0.5765, 0.8101, 0.5776, 0.8698, 0.3426, 0.928, 0.34, 0.869, 0.4036, 0.8698, 0.4094, 0.9293, 0.4094, 0.9293, 0.4036, 0.8698, 0.4612, 0.8704, 0.4643, 0.9302, 0.4643, 0.9302, 0.4612, 0.8704, 0.5176, 0.8693, 0.5187, 0.9292, 0.5187, 0.9292, 0.5176, 0.8693, 0.5776, 0.8698, 0.5782, 0.9293, 0.34, 0.987, 0.3426, 0.928, 0.4094, 0.9293, 0.4042, 0.9884, 0.4042, 0.9884, 0.4094, 0.9293, 0.4643, 0.9302, 0.4619, 0.9894, 0.4619, 0.9894, 0.4643, 0.9302, 0.5187, 0.9292, 0.5196, 0.989, 0.5196, 0.989, 0.5187, 0.9292, 0.5782, 0.9293, 0.5784, 0.9885, 0.3489, 0.7496, 0.3416, 0.6787, 0.4016, 0.6451, 0.4255, 0.734, 0.4255, 0.734, 0.4016, 0.6451, 0.4573, 0.6255, 0.4705, 0.7282, 0.4705, 0.7282, 0.4573, 0.6255, 0.5159, 0.6299, 0.519, 0.7399, 0.519, 0.7399, 0.5159, 0.6299, 0.5746, 0.6446, 0.5765, 0.7445])
me_plane.materials.append(mat_dirt)
me_plane.update()
me_plane_001 = bpy.data.meshes.new('Plane.001')
me_plane_001.from_pydata([(-1.408, -1.367, 0.09843), (1.412, -1.355, -0.1984), (-1.408, 1.32, 0.1576), (1.587, 1.32, 0.1919), (-0.8684, -1.343, 0.02985), (-0.3291, -1.367, -0.02412), (0.2067, -1.339, -0.02412), (0.7623, -1.286, -0.04887), (0.8651, 1.32, 0.1591), (0.2102, 1.32, 0.2676), (-0.3291, 1.32, 0.2153), (-0.8684, 1.32, 0.2746), (-1.408, 0.7805, 0.298), (-1.408, 0.2412, 0.2337), (-1.408, -0.2875, 0.1955), (-1.408, -0.7993, 0.1663), (1.575, -0.804, -0.001579), (1.599, -0.2933, 0.2037), (1.557, 0.2415, 0.259), (1.58, 0.7805, 0.4047), (-0.8684, -0.7509, 0.188), (-0.8684, -0.2622, 0.338), (-0.8684, 0.2412, 0.3209), (-0.8684, 0.7805, 0.4417), (-0.3291, -0.798, 0.04401), (-0.3291, -0.2813, 0.1823), (-0.3291, 0.2412, 0.2221), (-0.3291, 0.7805, 0.3511), (0.1972, -0.6915, 0.02311), (0.2471, -0.2428, 0.1449), (0.2068, 0.2425, 0.2738), (0.208, 0.7805, 0.3961), (0.8802, -0.5984, 0.2492), (0.9114, -0.1915, 0.3955), (0.8203, 0.2475, 0.3486), (0.8046, 0.7805, 0.2726), (2.126, -1.355, -0.1984), (2.301, 1.32, 0.03359), (2.375, -0.804, -0.06552), (2.387, -0.2933, 0.02778), (2.272, 0.2415, 0.1161), (2.293, 0.7805, 0.1547), (3.004, -1.355, -0.1984), (3.006, 1.32, -0.1957), (3.438, -0.804, -0.1984), (3.462, -0.2933, -0.1967), (3.173, 0.2415, -0.1725), (2.999, 0.7805, -0.1742), (-1.408, -2.116, -0.1818), (1.412, -2.104, -0.1984), (-0.8684, -2.092, -0.1962), (-0.3291, -2.116, -0.1984), (0.2067, -2.089, -0.1984), (0.7623, -2.035, -0.1984)], [], [(35, 19, 3, 8), (12, 23, 11, 2), (23, 27, 10, 11), (27, 31, 9, 10), (31, 35, 8, 9), (6, 7, 32, 28), (28, 32, 33, 29), (29, 33, 34, 30), (30, 34, 35, 31), (5, 6, 28, 24), (24, 28, 29, 25), (25, 29, 30, 26), (26, 30, 31, 27), (4, 5, 24, 20), (20, 24, 25, 21), (21, 25, 26, 22), (22, 26, 27, 23), (0, 4, 20, 15), (15, 20, 21, 14), (14, 21, 22, 13), (13, 22, 23, 12), (7, 1, 16, 32), (32, 16, 17, 33), (33, 17, 18, 34), (34, 18, 19, 35), (3, 19, 41, 37), (18, 17, 39, 40), (16, 1, 36, 38), (19, 18, 40, 41), (17, 16, 38, 39), (38, 36, 42, 44), (41, 40, 46, 47), (39, 38, 44, 45), (37, 41, 47, 43), (40, 39, 45, 46), (6, 5, 51, 52), (4, 0, 48, 50), (7, 6, 52, 53), (5, 4, 50, 51), (1, 7, 53, 49)])
_uv = me_plane_001.uv_layers.new(name='UVMap')
_uv.uv.foreach_set('vector', [0.07896, 0.3156, 0.07697, 0.4228, 0.004885, 0.4263, 0.005431, 0.3256, 0.0788, 0.006028, 0.07666, 0.08012, 0.003914, 0.08213, 0.005667, 0.007797, 0.07666, 0.08012, 0.07793, 0.1564, 0.004726, 0.1581, 0.003914, 0.08213, 0.07793, 0.1564, 0.07722, 0.2311, 0.003914, 0.233, 0.004726, 0.1581, 0.07722, 0.2311, 0.07896, 0.3156, 0.005431, 0.3256, 0.003914, 0.233, 0.3788, 0.2329, 0.3716, 0.3109, 0.2715, 0.3252, 0.2878, 0.2317, 0.2878, 0.2317, 0.2715, 0.3252, 0.2127, 0.3286, 0.2235, 0.238, 0.2235, 0.238, 0.2127, 0.3286, 0.1522, 0.3167, 0.154, 0.2316, 0.154, 0.2316, 0.1522, 0.3167, 0.07896, 0.3156, 0.07722, 0.2311, 0.3827, 0.158, 0.3788, 0.2329, 0.2878, 0.2317, 0.3024, 0.1578, 0.3024, 0.1578, 0.2878, 0.2317, 0.2235, 0.238, 0.2284, 0.157, 0.2284, 0.157, 0.2235, 0.238, 0.154, 0.2316, 0.155, 0.1571, 0.155, 0.1571, 0.154, 0.2316, 0.07722, 0.2311, 0.07793, 0.1564, 0.3787, 0.08208, 0.3827, 0.158, 0.3024, 0.1578, 0.2938, 0.08113, 0.2938, 0.08113, 0.3024, 0.1578, 0.2284, 0.157, 0.2235, 0.08017, 0.2235, 0.08017, 0.2284, 0.157, 0.155, 0.1571, 0.1536, 0.08077, 0.1536, 0.08077, 0.155, 0.1571, 0.07793, 0.1564, 0.07666, 0.08012, 0.381, 0.006005, 0.3787, 0.08208, 0.2938, 0.08113, 0.3009, 0.005871, 0.3009, 0.005871, 0.2938, 0.08113, 0.2235, 0.08017, 0.2292, 0.006047, 0.2292, 0.006047, 0.2235, 0.08017, 0.1536, 0.08077, 0.1549, 0.006154, 0.1549, 0.006154, 0.1536, 0.08077, 0.07666, 0.08012, 0.0788, 0.006028, 0.3716, 0.3109, 0.3834, 0.4031, 0.3037, 0.4246, 0.2715, 0.3252, 0.2715, 0.3252, 0.3037, 0.4246, 0.2296, 0.4265, 0.2127, 0.3286, 0.2127, 0.3286, 0.2296, 0.4265, 0.1542, 0.4206, 0.1522, 0.3167, 0.1522, 0.3167, 0.1542, 0.4206, 0.07697, 0.4228, 0.07896, 0.3156, 0.004885, 0.4263, 0.07697, 0.4228, 0.08054, 0.5249, 0.007121, 0.5275, 0.1542, 0.4206, 0.2296, 0.4265, 0.2321, 0.5383, 0.1562, 0.5218, 0.3037, 0.4246, 0.3834, 0.4031, 0.3833, 0.5029, 0.3046, 0.537, 0.07697, 0.4228, 0.1542, 0.4206, 0.1562, 0.5218, 0.08054, 0.5249, 0.2296, 0.4265, 0.3037, 0.4246, 0.3046, 0.537, 0.2321, 0.5383, 0.3046, 0.537, 0.3833, 0.5029, 0.3832, 0.6257, 0.3064, 0.6869, 0.08054, 0.5249, 0.1562, 0.5218, 0.1604, 0.6506, 0.08526, 0.6266, 0.2321, 0.5383, 0.3046, 0.537, 0.3064, 0.6869, 0.2352, 0.6907, 0.007121, 0.5275, 0.08054, 0.5249, 0.08526, 0.6266, 0.01039, 0.6283, 0.1562, 0.5218, 0.2321, 0.5383, 0.2352, 0.6907, 0.1604, 0.6506, 0.3788, 0.2329, 0.3827, 0.158, 0.4897, 0.1589, 0.4858, 0.2339, 0.3787, 0.08208, 0.381, 0.006005, 0.4896, 0.007946, 0.4864, 0.08352, 0.3716, 0.3109, 0.3788, 0.2329, 0.4858, 0.2339, 0.4783, 0.3116, 0.3827, 0.158, 0.3787, 0.08208, 0.4864, 0.08352, 0.4897, 0.1589, 0.3834, 0.4031, 0.3716, 0.3109, 0.4783, 0.3116, 0.4878, 0.4025])
me_plane_001.materials.append(mat_dirt)
me_plane_001.update()
me_plane_002 = bpy.data.meshes.new('Plane.002')
me_plane_002.from_pydata([(-1.408, -1.367, 0.09843), (1.412, -1.355, -0.1984), (-1.408, 1.32, 0.1576), (1.587, 1.32, 0.1919), (-0.8684, -1.343, 0.02985), (-0.3291, -1.367, -0.02412), (0.2067, -1.339, -0.02412), (0.7623, -1.286, -0.04887), (0.8651, 1.32, 0.1591), (0.2102, 1.32, 0.2676), (-0.3291, 1.32, 0.2153), (-0.8684, 1.32, 0.2746), (-1.408, 0.7805, 0.298), (-1.408, 0.2412, 0.2337), (-1.408, -0.2875, 0.1955), (-1.408, -0.7993, 0.1663), (1.575, -0.804, -0.001579), (1.599, -0.2933, 0.2037), (1.557, 0.2415, 0.259), (1.58, 0.7805, 0.4047), (-0.8684, -0.7509, 0.188), (-0.8684, -0.2622, 0.338), (-0.8684, 0.2412, 0.3209), (-0.8684, 0.7805, 0.4417), (-0.3291, -0.798, 0.04401), (-0.3291, -0.2813, 0.1823), (-0.3291, 0.2412, 0.2221), (-0.3291, 0.7805, 0.3511), (0.1972, -0.6915, 0.02311), (0.2471, -0.2428, 0.1449), (0.2068, 0.2425, 0.2738), (0.208, 0.7805, 0.3961), (0.8802, -0.5984, 0.2492), (0.9114, -0.1915, 0.3955), (0.8203, 0.2475, 0.3486), (0.8046, 0.7805, 0.2726), (2.126, -1.355, -0.1984), (2.301, 1.32, 0.03359), (2.375, -0.804, -0.06552), (2.387, -0.2933, 0.02778), (2.272, 0.2415, 0.1161), (2.293, 0.7805, 0.1547), (3.004, -1.355, -0.1984), (3.006, 1.32, -0.1957), (3.438, -0.804, -0.1984), (3.462, -0.2933, -0.1967), (3.173, 0.2415, -0.1725), (2.999, 0.7805, -0.1742), (-1.408, -2.116, -0.1818), (1.412, -2.104, -0.1984), (-0.8684, -2.092, -0.1962), (-0.3291, -2.116, -0.1984), (0.2067, -2.089, -0.1984), (0.7623, -2.035, -0.1984)], [], [(35, 19, 3, 8), (12, 23, 11, 2), (23, 27, 10, 11), (27, 31, 9, 10), (31, 35, 8, 9), (6, 7, 32, 28), (28, 32, 33, 29), (29, 33, 34, 30), (30, 34, 35, 31), (5, 6, 28, 24), (24, 28, 29, 25), (25, 29, 30, 26), (26, 30, 31, 27), (4, 5, 24, 20), (20, 24, 25, 21), (21, 25, 26, 22), (22, 26, 27, 23), (0, 4, 20, 15), (15, 20, 21, 14), (14, 21, 22, 13), (13, 22, 23, 12), (7, 1, 16, 32), (32, 16, 17, 33), (33, 17, 18, 34), (34, 18, 19, 35), (3, 19, 41, 37), (18, 17, 39, 40), (16, 1, 36, 38), (19, 18, 40, 41), (17, 16, 38, 39), (38, 36, 42, 44), (41, 40, 46, 47), (39, 38, 44, 45), (37, 41, 47, 43), (40, 39, 45, 46), (6, 5, 51, 52), (4, 0, 48, 50), (7, 6, 52, 53), (5, 4, 50, 51), (1, 7, 53, 49)])
_uv = me_plane_002.uv_layers.new(name='UVMap')
_uv.uv.foreach_set('vector', [0.9185, 0.3156, 0.9205, 0.4228, 0.9926, 0.4263, 0.9921, 0.3256, 0.9187, 0.006028, 0.9208, 0.08012, 0.9936, 0.08213, 0.9918, 0.007797, 0.9208, 0.08012, 0.9196, 0.1564, 0.9928, 0.1581, 0.9936, 0.08213, 0.9196, 0.1564, 0.9203, 0.2311, 0.9936, 0.233, 0.9928, 0.1581, 0.9203, 0.2311, 0.9185, 0.3156, 0.9921, 0.3256, 0.9936, 0.233, 0.6187, 0.2329, 0.6259, 0.3109, 0.726, 0.3252, 0.7097, 0.2317, 0.7097, 0.2317, 0.726, 0.3252, 0.7848, 0.3286, 0.774, 0.238, 0.774, 0.238, 0.7848, 0.3286, 0.8453, 0.3167, 0.8435, 0.2316, 0.8435, 0.2316, 0.8453, 0.3167, 0.9185, 0.3156, 0.9203, 0.2311, 0.6148, 0.158, 0.6187, 0.2329, 0.7097, 0.2317, 0.6951, 0.1578, 0.6951, 0.1578, 0.7097, 0.2317, 0.774, 0.238, 0.7691, 0.157, 0.7691, 0.157, 0.774, 0.238, 0.8435, 0.2316, 0.8425, 0.1571, 0.8425, 0.1571, 0.8435, 0.2316, 0.9203, 0.2311, 0.9196, 0.1564, 0.6188, 0.08208, 0.6148, 0.158, 0.6951, 0.1578, 0.7037, 0.08113, 0.7037, 0.08113, 0.6951, 0.1578, 0.7691, 0.157, 0.774, 0.08017, 0.774, 0.08017, 0.7691, 0.157, 0.8425, 0.1571, 0.8439, 0.08077, 0.8439, 0.08077, 0.8425, 0.1571, 0.9196, 0.1564, 0.9208, 0.08012, 0.6165, 0.006005, 0.6188, 0.08208, 0.7037, 0.08113, 0.6966, 0.005871, 0.6966, 0.005871, 0.7037, 0.08113, 0.774, 0.08017, 0.7683, 0.006047, 0.7683, 0.006047, 0.774, 0.08017, 0.8439, 0.08077, 0.8426, 0.006154, 0.8426, 0.006154, 0.8439, 0.08077, 0.9208, 0.08012, 0.9187, 0.006028, 0.6259, 0.3109, 0.6141, 0.4031, 0.6937, 0.4246, 0.726, 0.3252, 0.726, 0.3252, 0.6937, 0.4246, 0.7679, 0.4265, 0.7848, 0.3286, 0.7848, 0.3286, 0.7679, 0.4265, 0.8433, 0.4206, 0.8453, 0.3167, 0.8453, 0.3167, 0.8433, 0.4206, 0.9205, 0.4228, 0.9185, 0.3156, 0.9926, 0.4263, 0.9205, 0.4228, 0.917, 0.5249, 0.9904, 0.5275, 0.8433, 0.4206, 0.7679, 0.4265, 0.7654, 0.5383, 0.8413, 0.5218, 0.6937, 0.4246, 0.6141, 0.4031, 0.6142, 0.5029, 0.6929, 0.537, 0.9205, 0.4228, 0.8433, 0.4206, 0.8413, 0.5218, 0.917, 0.5249, 0.7679, 0.4265, 0.6937, 0.4246, 0.6929, 0.537, 0.7654, 0.5383, 0.6929, 0.537, 0.6142, 0.5029, 0.6143, 0.6257, 0.6911, 0.6869, 0.917, 0.5249, 0.8413, 0.5218, 0.8371, 0.6506, 0.9122, 0.6266, 0.7654, 0.5383, 0.6929, 0.537, 0.6911, 0.6869, 0.7623, 0.6907, 0.9904, 0.5275, 0.917, 0.5249, 0.9122, 0.6266, 0.9871, 0.6283, 0.8413, 0.5218, 0.7654, 0.5383, 0.7623, 0.6907, 0.8371, 0.6506, 0.6187, 0.2329, 0.6148, 0.158, 0.5078, 0.1589, 0.5117, 0.2339, 0.6188, 0.08208, 0.6165, 0.006005, 0.5079, 0.007946, 0.5111, 0.08352, 0.6259, 0.3109, 0.6187, 0.2329, 0.5117, 0.2339, 0.5192, 0.3116, 0.6148, 0.158, 0.6188, 0.08208, 0.5111, 0.08352, 0.5078, 0.1589, 0.6141, 0.4031, 0.6259, 0.3109, 0.5192, 0.3116, 0.5097, 0.4025])
me_plane_002.materials.append(mat_dirt)
me_plane_002.update()

# ---- objects
ob_island = bpy.data.objects.new('island', me_cube)
ob_stairs = bpy.data.objects.new('stairs', me_cube_013)
ob_mat = bpy.data.objects.new('mat', me_cube_017)
ob_cube_1 = bpy.data.objects.new('Cube_1', me_cube_014)
ob_cube_2 = bpy.data.objects.new('Cube_2', me_cube_015)
ob_cube_3 = bpy.data.objects.new('Cube_3', me_cube_016)
ob_cube_4 = bpy.data.objects.new('Cube_4', me_cube_018)
ob_cube_6 = bpy.data.objects.new('Cube_6', me_cube_019)
ob_cube_001 = bpy.data.objects.new('Cube.001', me_cube_001)
ob_cube_003 = bpy.data.objects.new('Cube.003', me_cube_003)
ob_cube_004 = bpy.data.objects.new('Cube.004', me_cube_004)
ob_cube_006 = bpy.data.objects.new('Cube.006', me_cube_006)
ob_wall_2 = bpy.data.objects.new('wall_2', me_cube_002)
ob_wall_4 = bpy.data.objects.new('wall_4', me_cube_005)
ob_wall_1 = bpy.data.objects.new('wall_1', me_cube_007)
ob_wall_3 = bpy.data.objects.new('wall_3', me_cube_008)
ob_portal = bpy.data.objects.new('portal', me_cube_012)
ob_ground_2 = bpy.data.objects.new('ground_2', me_cube_010)
ob_dirt_1 = bpy.data.objects.new('dirt_1', me_plane)
ob_dirt_2 = bpy.data.objects.new('dirt_2', me_plane_001)
ob_dirt_2_001 = bpy.data.objects.new('dirt_2.001', me_plane_002)

# ---- transforms, parenting, visibility, modifiers, constraints
ob_island.location = (0.0, -0.1304, 0.0)
ob_island.scale = (1.0, 0.5, 1.0)
ob_island.lock_rotations_4d = False
ob_island.empty_display_type = 'ARROWS'
ob_island.lineart.crease_threshold = 0.0
ob_stairs.location = (-4.969, -3.414, 2.338)
ob_mat.location = (-4.969, -3.414, 2.338)
_m = ob_mat.modifiers.new('WeightedNormal', 'WEIGHTED_NORMAL')
ob_cube_1.location = (-3.912, -3.414, 1.338)
ob_cube_2.location = (-5.516, -2.657, 0.8279)
ob_cube_2.rotation_euler = (0.0, -0.0, 0.2441)
ob_cube_2.scale = (0.5, 0.5, 0.5)
ob_cube_3.location = (-6.417, -2.373, 0.5779)
ob_cube_3.rotation_euler = (0.0, 0.0, -0.378)
ob_cube_3.scale = (0.25, 0.25, 0.25)
ob_cube_4.location = (-5.307, -3.622, 0.8279)
ob_cube_4.rotation_euler = (0.0, -0.0, 0.2441)
ob_cube_4.scale = (0.5, 0.5, 0.5)
ob_cube_6.location = (-6.271, -2.983, 0.5779)
ob_cube_6.rotation_euler = (0.0, 0.0, -0.378)
ob_cube_6.scale = (0.25, 0.25, 0.25)
ob_cube_001.location = (-7.562e-31, 4.531, 0.0)
ob_cube_003.location = (-9.446, 4.531, 0.0)
_vg = ob_cube_003.vertex_groups.new(name='normal edit')
_vg.add([16, 17, 18, 19, 20, 21, 22, 23, 24, 25, 26, 27], 1.0, 'REPLACE')
_m = ob_cube_003.modifiers.new('WeightedNormal', 'WEIGHTED_NORMAL')
_m.vertex_group = 'normal edit'
ob_cube_004.location = (-7.562e-31, -4.778, 0.0)
ob_cube_006.location = (-9.446, -4.778, 0.0)
ob_wall_2.location = (-4.701, 4.531, 2.228)
_vg = ob_wall_2.vertex_groups.new(name='Normal Edit')
_vg.add([22, 23, 24, 25, 26, 27, 28, 29, 30, 31, 32, 33, 34, 35], 1.0, 'REPLACE')
_m = ob_wall_2.modifiers.new('WeightedNormal', 'WEIGHTED_NORMAL')
_m.vertex_group = 'Normal Edit'
ob_wall_4.location = (-4.701, -4.778, 2.228)
_vg = ob_wall_4.vertex_groups.new(name='Normal Edit')
_m = ob_wall_4.modifiers.new('WeightedNormal', 'WEIGHTED_NORMAL')
_m.vertex_group = 'Normal Edit'
ob_wall_1.location = (-0.009796, -0.1235, 2.228)
ob_wall_1.rotation_euler = (0.0, -0.0, 1.571)
ob_wall_3.location = (-9.421, -0.1235, 2.228)
ob_wall_3.rotation_euler = (0.0, -0.0, 1.571)
_vg = ob_wall_3.vertex_groups.new(name='Normal Edit')
_vg.add([26, 27, 28, 29, 30, 31, 32, 33, 34, 35, 36, 37, 38, 39, 40, 41, 42, 43, 44, 45, 48, 49], 1.0, 'REPLACE')
_m = ob_wall_3.modifiers.new('WeightedNormal', 'WEIGHTED_NORMAL')
_m.vertex_group = 'Normal Edit'
ob_portal.location = (-0.009796, -0.1235, 2.228)
ob_portal.rotation_euler = (0.0, -0.0, 1.571)
ob_ground_2.location = (-4.715, -0.1235, 7.506)
_vg = ob_ground_2.vertex_groups.new(name='Normal Edit')
_m = ob_ground_2.modifiers.new('WeightedNormal', 'WEIGHTED_NORMAL')
_m.vertex_group = 'Normal Edit'
ob_dirt_1.location = (-8.091, 3.416, 4.679)
_m = ob_dirt_1.modifiers.new('WeightedNormal', 'WEIGHTED_NORMAL')
ob_dirt_2.location = (-1.521, 3.053, 4.489)
ob_dirt_2.rotation_euler = (0.0, 0.0, -1.571)
_m = ob_dirt_2.modifiers.new('WeightedNormal', 'WEIGHTED_NORMAL')
ob_dirt_2_001.location = (-7.851, 3.156, 0.4688)
_m = ob_dirt_2_001.modifiers.new('WeightedNormal', 'WEIGHTED_NORMAL')

# ---- collection membership
col_main_island.objects.link(ob_island)
col_stairs.objects.link(ob_stairs)
col_stairs.objects.link(ob_mat)
col_cubes.objects.link(ob_cube_1)
col_cubes.objects.link(ob_cube_2)
col_cubes.objects.link(ob_cube_3)
col_cubes.objects.link(ob_cube_4)
col_cubes.objects.link(ob_cube_6)
col_pillars.objects.link(ob_cube_001)
col_pillars.objects.link(ob_cube_003)
col_pillars.objects.link(ob_cube_004)
col_pillars.objects.link(ob_cube_006)
col_walls.objects.link(ob_wall_2)
col_walls.objects.link(ob_wall_4)
col_walls.objects.link(ob_wall_1)
col_walls.objects.link(ob_wall_3)
col_walls.objects.link(ob_portal)
col_pisos.objects.link(ob_ground_2)
col_dirt.objects.link(ob_dirt_1)
col_dirt.objects.link(ob_dirt_2)
col_dirt.objects.link(ob_dirt_2_001)

# ---- scene / render settings (as saved in the file)
scene.frame_start = 1; scene.frame_end = 250; scene.frame_set(0)
scene.render.engine = 'CYCLES'
scene.cycles.use_denoising = False
scene.cycles.samples = 16
scene.cycles.bake_type = 'DIFFUSE'
bpy.context.view_layer.update()

# ---- added for rendering (the .blend has no active camera): camera
cam_auto = bpy.data.cameras.new('AutoCamera')
cam_auto.lens = 50.0
cam_auto.sensor_width = 36.0
cam_auto.clip_end = 1000.0
ob_auto_camera = bpy.data.objects.new('AutoCamera', cam_auto)
scene.collection.objects.link(ob_auto_camera)
ob_auto_camera.location = (16.051, -22.7167, 18.8346)
ob_auto_camera.rotation_euler = (1.09748, -7.21219e-08, 0.694738)
scene.camera = ob_auto_camera
bpy.context.view_layer.update()
